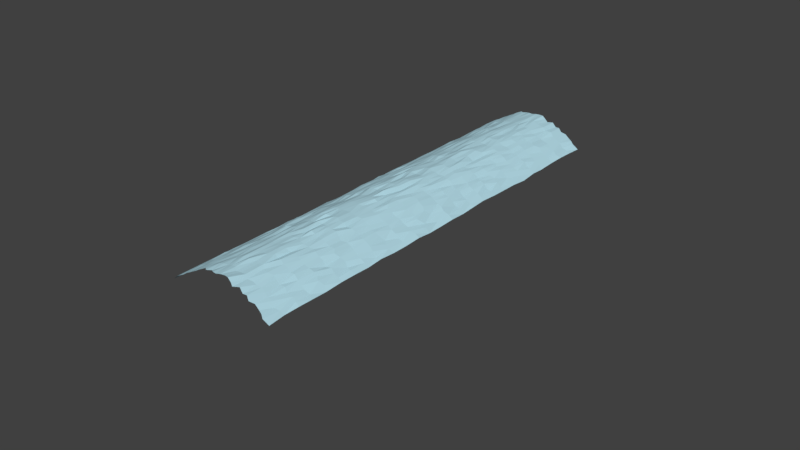 # Source: tsunami.blend  (saved by Blender 2.78.0; exported with 4.5.12 LTS)
import bpy
from mathutils import Matrix  # noqa: F401  (used for matrix-valued properties, if any)

bpy.ops.wm.read_factory_settings(use_empty=True)
scene = bpy.context.scene
scene.name = 'Scene'

# ---- collections
col_collection_1 = bpy.data.collections.new('Collection 1'); scene.collection.children.link(col_collection_1)

# ---- materials (node trees are filled in below, after node groups)
mat_water = bpy.data.materials.new('water')
mat_water.alpha_threshold = 0.0
mat_water.diffuse_color = (0.4581, 0.71, 0.8, 1.0)
mat_water.roughness = 0.5

# ---- material node trees
mat_water.use_nodes = True; mat_water.node_tree.nodes.clear()
_N = mat_water.node_tree.nodes; _L = mat_water.node_tree.links
n0 = _N.new('ShaderNodeOutputMaterial'); n0.name = 'Material Output'; n0.location = (300, 300)
n1 = _N.new('ShaderNodeBsdfDiffuse'); n1.name = 'Diffuse BSDF'; n1.location = (10, 300)
n1.inputs[0].default_value = (0.4581, 0.71, 0.8, 1.0)
_L.new(n1.outputs[0], n0.inputs[0])
n0.is_active_output = True

# ---- world
world_world = bpy.data.worlds.new('World'); scene.world = world_world
world_world.color = (0.05088, 0.05088, 0.05088)
world_world.use_sun_shadow = False
world_world.sun_shadow_jitter_overblur = 0.0
world_world.cycles.sampling_method = 'MANUAL'

# ---- meshes
me_plane_002 = bpy.data.meshes.new('Plane.002')
me_plane_002.from_pydata([(-24.74, 24.95, -0.03981), (-25.19, 15.88, -0.07545), (-25.17, 6.368, 0.09951), (-25.12, -2.732, -0.09668), (-25.01, -11.99, 0.00962), (-24.92, -21.33, 0.08489), (21.25, 25.04, -0.003842), (12.29, 25.05, -0.1119), (2.875, 25.22, 0.0591), (-6.487, 25.04, 0.03752), (-15.68, 25.08, -0.0763), (-15.46, -21.29, 0.07084), (-15.58, -12.24, 0.06037), (-15.77, -2.696, 0.1027), (-15.57, 6.294, -0.09746), (-15.46, 15.69, -0.04299), (-6.541, -21.38, -0.07779), (-6.489, -12.23, -0.06277), (-6.249, -2.656, 0.1256), (-6.251, 6.474, -0.04228), (-6.358, 15.73, -0.1005), (2.973, -21.01, -0.04326), (2.924, -11.86, -0.06707), (2.77, -2.983, -0.1151), (2.915, 6.553, 0.02887), (2.803, 15.56, 0.03384), (12.05, -21.1, 0.04612), (12.08, -12.31, -0.07227), (12.03, -2.783, 0.01428), (12.39, 6.641, 0.08208), (12.05, 15.74, 0.01177), (21.42, -21.13, 0.04006), (21.2, -12.05, 0.01772), (21.35, -2.392, -0.06199), (21.27, 6.542, 0.01966), (21.17, 15.72, -0.02769), (-17.53, 25.06, -0.0411), (-19.15, 24.95, -0.0666), (-21.36, 24.87, 0.03385), (-22.81, 24.94, 0.06789), (-24.8, 23.15, 0.04651), (-25.01, 21.45, 0.02614), (-25.26, 19.72, -0.08361), (-25.13, 17.43, -0.1294), (-24.65, 13.81, -0.06732), (-24.96, 11.94, -0.01117), (-24.97, 10.22, 0.009855), (-24.89, 8.513, 0.0718), (-25.01, 4.709, 0.07141), (-25.03, 2.835, -0.04635), (-24.76, 0.9067, 0.1217), (-24.95, -0.9371, -0.01135), (-24.99, -4.419, 0.1047), (-25.01, -6.425, 0.01056), (-25.13, -8.296, -0.03055), (-25.12, -10.17, 0.1048), (-25.0, -13.8, 0.0708), (-25.08, -15.63, 0.05642), (-25.13, -17.82, -0.06268), (-24.86, -19.75, 0.08123), (-25.34, -23.06, -0.08513), (-24.74, -25.05, -0.03981), (25.26, 24.95, -0.03981), (22.91, 24.77, 0.08003), (19.62, 25.17, -0.09507), (17.43, 25.24, -0.06471), (15.74, 24.9, -0.02133), (13.93, 25.16, 0.02172), (10.16, 25.23, 0.03053), (8.149, 24.82, -0.09632), (6.462, 25.04, -0.03666), (4.648, 25.13, 0.1473), (0.9337, 25.1, 0.03405), (-0.9609, 24.96, -0.02181), (-2.766, 25.04, 0.004582), (-4.522, 25.33, -0.06839), (-8.139, 25.38, 0.06744), (-10.23, 25.03, 0.04725), (-11.88, 25.03, -0.04191), (-13.62, 24.98, -0.04713), (-15.72, 17.59, -0.02888), (-15.67, 19.36, 0.02099), (-15.73, 21.24, -0.007737), (-15.63, 22.79, 0.07978), (-15.68, -24.92, -0.0763), (-15.69, -23.02, -0.05601), (-15.59, -19.54, -0.04002), (-15.9, -17.66, 0.03368), (-15.64, -15.59, -0.03006), (-15.73, -13.87, 0.005834), (-15.77, -10.2, 0.01333), (-15.9, -8.091, -0.06703), (-15.8, -6.288, -0.03365), (-15.65, -4.572, 0.05303), (-15.73, -0.7527, -0.1179), (-15.8, 0.884, 0.01748), (-15.8, 2.713, -0.01212), (-15.87, 4.716, -0.1306), (-15.75, 8.094, -0.03067), (-15.42, 10.32, 0.09104), (-15.5, 12.1, 0.03343), (-15.77, 14.04, -0.09898), (-6.653, 17.75, 0.1196), (-6.473, 19.42, 0.004717), (-6.419, 21.18, 0.0854), (-6.413, 22.93, 0.03456), (-6.487, -24.96, 0.03752), (-6.26, -23.39, 0.05575), (-6.495, -19.43, 0.009407), (-6.5, -17.56, -0.0005232), (-6.511, -15.65, 0.03234), (-6.243, -14.01, 0.05796), (-6.212, -10.3, 0.04238), (-6.804, -8.352, 0.05092), (-6.385, -6.295, -0.03744), (-6.576, -4.559, -0.0636), (-6.425, -0.7488, 0.03527), (-6.642, 1.015, 0.03218), (-6.625, 2.507, -0.0984), (-6.134, 4.557, 0.06346), (-6.603, 8.222, 0.06305), (-6.618, 10.02, -0.08388), (-6.714, 11.69, -0.08461), (-6.293, 13.93, -0.05276), (2.42, 17.46, -0.0877), (2.684, 19.46, -0.04838), (2.717, 21.07, 0.04834), (2.856, 23.04, -0.04328), (2.875, -24.78, 0.0591), (2.745, -23.42, -0.08892), (2.563, -19.52, 0.03222), (2.786, -17.89, 0.09591), (2.602, -15.32, -0.05776), (2.671, -13.79, 0.116), (2.624, -10.04, 0.04851), (2.756, -8.328, -0.002066), (2.735, -6.488, -0.03046), (2.82, -4.702, 0.109), (2.401, -0.7922, 0.06952), (2.902, 0.9179, 0.1179), (2.778, 2.76, 0.007259), (3.048, 4.495, -0.0378), (2.74, 8.328, -0.02708), (2.784, 10.18, 0.0101), (2.771, 11.82, 0.06232), (2.564, 14.15, -0.1091), (12.08, 17.47, 0.02508), (12.25, 19.08, -0.05511), (12.03, 21.15, -0.02167), (11.78, 23.0, -0.04144), (12.29, -24.95, -0.1119), (11.84, -23.22, -0.07249), (11.97, -19.35, 0.01629), (11.83, -17.62, 0.03743), (11.64, -15.67, 0.07302), (12.05, -13.88, -0.03113), (11.99, -10.17, -0.008393), (11.9, -8.312, -0.04542), (12.06, -6.475, -0.006823), (11.95, -4.73, -0.01452), (12.08, -0.776, 0.04743), (12.35, 0.9825, -0.08365), (11.84, 2.783, -0.0926), (11.94, 4.804, 0.05699), (11.86, 8.121, 0.0844), (12.2, 10.35, -0.0552), (11.76, 12.09, -0.0332), (12.0, 13.94, 0.0269), (21.32, 17.32, 0.04559), (21.26, 19.48, 0.0113), (21.28, 21.25, -0.005651), (21.55, 23.02, -0.1127), (21.25, -24.96, -0.003842), (21.21, -23.45, -0.08124), (20.97, -19.59, -0.04718), (21.19, -17.77, 0.1057), (21.26, -15.73, 0.01373), (21.4, -13.95, -0.1263), (21.25, -10.3, 0.04755), (21.21, -8.296, -0.02195), (21.38, -6.5, -0.07778), (21.28, -4.769, 0.03722), (21.46, -0.9788, 0.03216), (21.21, 0.7008, 0.1341), (21.35, 2.679, -0.07894), (21.3, 4.582, -0.01528), (21.34, 8.239, -0.0738), (21.45, 9.983, 0.08526), (21.51, 11.83, -0.04557), (21.24, 13.99, 0.03091), (-17.76, -21.02, -0.1063), (-19.58, -21.04, -0.1173), (-21.39, -21.22, 0.01953), (-23.06, -21.49, 0.06802), (-17.35, -11.85, 0.07529), (-19.37, -12.01, -0.01274), (-21.52, -11.81, -0.07355), (-23.14, -11.99, 0.02372), (-17.67, -2.78, 0.02155), (-19.43, -2.687, 0.01313), (-21.27, -2.761, 0.004373), (-23.19, -2.715, -0.09813), (-17.61, 6.47, 0.01993), (-19.43, 6.492, 0.04384), (-21.07, 6.476, 0.06527), (-23.22, 6.769, -0.117), (-17.53, 15.78, -0.04141), (-19.46, 15.83, -0.03912), (-21.04, 15.49, 0.1113), (-23.17, 15.77, -0.02811), (-8.361, -21.31, -0.006594), (-10.21, -21.23, -0.02416), (-12.07, -21.28, -0.01271), (-13.87, -21.28, 0.01413), (-8.074, -11.96, -0.04335), (-10.11, -12.42, -0.08277), (-12.18, -12.05, 0.1346), (-14.04, -11.77, -0.07975), (-8.261, -2.925, -0.04156), (-10.19, -2.768, 0.007328), (-11.92, -2.979, -0.05832), (-13.91, -2.826, 0.02134), (-8.383, 6.52, -0.009024), (-10.22, 6.462, -0.01687), (-11.92, 6.608, 0.02916), (-13.82, 6.354, -0.04784), (-8.521, 15.58, -0.03516), (-9.999, 15.65, -0.06878), (-12.1, 15.62, -0.05889), (-14.01, 15.94, -0.06884), (0.7229, -21.38, 0.1014), (-0.7002, -21.1, -0.04038), (-2.475, -21.24, 0.0695), (-4.599, -21.57, -0.0366), (1.14, -11.85, -0.1104), (-0.7372, -12.07, 0.1118), (-2.73, -12.13, -0.08399), (-4.949, -11.94, -0.06029), (0.9215, -2.82, 0.1496), (-0.8648, -2.525, -0.05031), (-3.073, -2.606, -0.1032), (-4.582, -2.699, 0.03706), (0.8094, 6.38, -0.01683), (-0.8358, 6.516, -0.08935), (-2.797, 6.614, -0.06004), (-4.976, 6.395, -0.1053), (0.7848, 15.64, 0.06221), (-0.9137, 15.72, -0.002335), (-2.816, 16.02, 0.06112), (-4.788, 15.82, 0.03586), (10.11, -21.44, 0.03812), (7.986, -21.36, -0.05329), (6.397, -20.94, 0.06495), (4.802, -21.23, -0.02203), (10.28, -12.02, -0.0366), (8.473, -11.95, 0.1222), (6.557, -11.99, 0.03359), (4.611, -12.04, -0.009732), (10.15, -2.801, -0.003658), (8.565, -2.978, 0.07688), (6.431, -2.757, -0.01208), (4.658, -2.752, -0.04926), (9.9, 6.185, 0.08515), (8.34, 6.492, 0.0145), (6.304, 6.473, 0.06644), (4.599, 6.413, 0.01239), (9.821, 15.83, -0.04696), (8.256, 15.53, -0.03449), (6.42, 15.68, 0.0185), (4.657, 15.98, 0.04932), (19.12, -21.31, -0.07437), (17.53, -21.12, 0.06143), (15.7, -21.28, -0.1047), (13.72, -21.21, -0.06321), (19.43, -12.05, -0.02473), (17.56, -12.02, -0.001772), (15.77, -11.88, -0.05891), (14.04, -11.93, -0.0291), (19.15, -2.933, 0.1141), (17.54, -2.74, 0.02105), (15.71, -2.769, 0.004511), (13.83, -3.164, 0.06605), (19.41, 6.462, 0.0001101), (17.73, 6.33, 0.03934), (15.76, 6.552, -0.04076), (13.88, 6.465, 0.01421), (19.73, 15.88, 0.1057), (17.46, 15.77, -0.02956), (15.79, 15.83, 0.03629), (13.73, 15.69, -0.07463), (25.08, -21.33, 0.08489), (23.11, -21.24, 0.01358), (24.99, -11.99, 0.00962), (23.1, -12.02, 0.002347), (24.88, -2.732, -0.09668), (23.02, -2.759, 0.08138), (24.83, 6.368, 0.09951), (23.28, 6.532, 0.04567), (24.81, 15.88, -0.07545), (22.93, 15.81, 0.04802), (23.13, 8.363, 0.02499), (23.26, 10.1, -0.0349), (22.91, 11.99, -0.02413), (23.05, 13.71, -0.03654), (25.11, 8.513, 0.0718), (25.03, 10.22, 0.009855), (25.04, 11.94, -0.01117), (25.35, 13.81, -0.06732), (22.91, -0.9014, -0.047), (23.03, 0.9834, 0.06035), (23.11, 2.866, 0.03809), (23.16, 4.625, -0.02702), (25.05, -0.9371, -0.01135), (25.24, 0.9067, 0.1217), (24.97, 2.835, -0.04635), (24.99, 4.709, 0.07141), (23.18, -10.56, -0.06341), (22.99, -8.52, 0.03347), (23.11, -6.467, 0.003147), (23.16, -4.452, 0.08148), (24.88, -10.17, 0.1048), (24.87, -8.296, -0.03055), (24.99, -6.425, 0.01056), (25.01, -4.419, 0.1047), (23.14, -19.42, -0.05818), (23.03, -17.5, 0.01986), (23.06, -15.62, -0.01189), (23.09, -14.0, 0.06254), (25.14, -19.75, 0.08123), (24.87, -17.82, -0.06268), (24.92, -15.63, 0.05642), (25.0, -13.8, 0.0708), (22.91, -25.23, 0.08003), (23.16, -23.21, 0.0293), (25.26, -25.05, -0.03981), (24.66, -23.06, -0.08513), (13.74, 8.349, 0.02452), (13.98, 9.988, 0.05913), (14.18, 12.32, -0.05538), (13.75, 13.91, 0.05046), (15.89, 8.413, -0.1367), (15.65, 10.23, -0.03362), (15.48, 11.91, -0.05015), (15.69, 13.82, 0.01156), (17.57, 8.315, -0.02917), (17.54, 10.09, -0.02488), (17.83, 11.87, 0.09074), (17.49, 13.85, 0.0148), (19.57, 8.272, 0.1102), (19.41, 10.2, 0.01931), (19.4, 12.02, 0.004062), (19.45, 13.84, -0.005124), (13.44, -0.9534, 0.07753), (13.99, 1.036, -0.03718), (13.88, 2.842, 0.02024), (13.72, 4.643, -0.05872), (15.92, -1.014, 0.06995), (15.65, 0.9443, -0.03044), (15.61, 2.771, -0.03328), (16.01, 4.45, 0.05389), (17.59, -1.361, 0.0679), (17.56, 0.8972, 0.007375), (17.5, 2.777, 0.08197), (17.3, 4.701, -0.03392), (19.45, -0.8548, -0.04319), (19.45, 0.8952, 0.1145), (19.48, 2.831, -0.02788), (19.42, 4.623, -0.124), (13.66, -9.979, -0.08711), (14.12, -8.544, -0.05628), (13.81, -6.285, -0.03921), (13.85, -4.754, -0.073), (15.74, -10.19, 0.03175), (15.77, -8.367, 0.0444), (15.59, -6.314, -0.04069), (15.71, -4.628, 0.0004982), (17.24, -10.15, 0.07535), (17.57, -8.322, -0.0002239), (17.57, -6.477, -0.003318), (17.63, -4.62, -0.08683), (19.29, -10.15, 0.03241), (19.67, -8.083, -0.1018), (19.65, -6.496, 0.04694), (19.58, -4.52, -0.058), (13.97, -19.53, -0.03156), (13.76, -17.65, -0.01777), (13.86, -15.72, 0.003063), (14.08, -13.67, 0.06946), (15.34, -19.35, 0.08046), (15.74, -17.56, 0.007755), (15.78, -15.66, -0.02686), (15.72, -14.16, 0.1001), (17.67, -19.48, 0.02896), (17.94, -17.49, 0.09335), (17.68, -15.93, -0.1251), (17.56, -13.87, -0.003767), (19.44, -19.52, -0.0136), (19.41, -17.55, 0.007463), (19.34, -15.57, 0.03948), (19.5, -13.72, -0.03149), (13.93, -24.84, 0.02172), (13.8, -23.01, -0.01331), (15.74, -25.1, -0.02133), (15.75, -23.12, -0.03108), (17.43, -24.76, -0.06471), (17.5, -23.22, -0.07445), (19.62, -24.83, -0.09507), (19.39, -23.13, -0.01265), (4.906, 8.342, -0.04341), (4.831, 10.11, 0.03711), (4.473, 11.73, 0.08962), (4.564, 13.85, -0.02972), (6.345, 8.384, 0.1119), (6.299, 10.19, -0.06798), (6.895, 12.12, 0.06132), (6.394, 14.22, 0.04708), (8.701, 8.284, -0.06459), (8.296, 10.02, -0.1147), (8.442, 11.91, -0.08909), (8.416, 13.99, 0.02642), (10.33, 8.313, -0.02651), (10.11, 10.16, 0.02147), (10.55, 12.23, 0.0589), (10.26, 14.02, 0.03959), (4.487, -0.9786, -0.1281), (4.748, 0.7225, -0.03657), (4.557, 2.806, 0.04771), (4.538, 4.677, -0.05221), (6.128, -0.7724, 0.05916), (6.451, 1.034, 0.0753), (6.373, 2.964, -0.03274), (6.109, 4.615, -0.09252), (8.331, -0.6196, -0.07185), (8.168, 0.8676, -0.02248), (8.233, 2.48, -0.05506), (8.346, 4.863, -0.03561), (10.18, -0.9116, 0.007801), (10.22, 0.874, -0.01407), (9.994, 2.489, 0.09117), (10.6, 4.595, 0.0705), (4.559, -10.38, 0.03855), (4.556, -8.358, -0.006825), (4.611, -6.474, -0.0002893), (4.501, -4.753, -0.02267), (6.514, -10.23, 0.09622), (6.631, -8.388, 0.03015), (6.648, -6.251, -0.03531), (6.205, -4.361, -0.0674), (8.16, -10.4, -0.08896), (8.575, -8.25, 0.05386), (8.314, -6.47, 0.008895), (8.439, -4.327, 0.1186), (10.2, -10.19, 0.03345), (10.26, -8.259, 0.02798), (10.22, -6.282, 0.06552), (10.01, -4.792, 0.04363), (4.829, -19.14, 0.1007), (4.474, -17.67, 0.05606), (4.603, -15.78, -0.03436), (4.607, -13.83, -0.003645), (6.455, -19.14, -0.09837), (6.612, -17.56, -0.1365), (6.253, -15.73, -0.0564), (6.374, -13.8, -0.09708), (8.07, -19.23, 0.09718), (8.317, -17.48, 0.04488), (8.331, -15.7, -0.0493), (8.283, -13.82, 0.01906), (10.26, -19.41, 0.04575), (10.2, -17.55, 0.02979), (10.28, -15.45, -0.03874), (10.16, -13.84, 0.01495), (4.648, -24.87, 0.1473), (4.614, -23.25, -0.07093), (6.462, -24.96, -0.03666), (6.506, -23.19, 0.0133), (8.149, -25.18, -0.09632), (8.354, -23.4, -0.09557), (10.16, -24.77, 0.03053), (10.31, -23.18, -0.09923), (-4.388, 8.068, 0.07172), (-4.725, 10.19, -0.1291), (-4.714, 11.95, -0.01336), (-4.71, 13.81, 0.1024), (-2.704, 8.427, -0.09146), (-2.765, 10.42, -0.1103), (-2.822, 12.25, -0.03113), (-2.94, 13.67, 0.08647), (-0.9074, 8.408, -0.08652), (-1.002, 10.18, 0.02548), (-1.127, 12.06, 0.07417), (-1.111, 13.82, 0.02768), (0.9015, 8.264, 0.0521), (1.039, 10.25, 0.1209), (0.8976, 12.01, -0.005029), (0.8342, 13.94, -0.05177), (-5.019, -0.7862, 0.0781), (-4.47, 0.9094, 0.1297), (-4.832, 2.664, 0.05679), (-4.764, 4.461, 0.03326), (-2.796, -0.8088, 0.05562), (-2.886, 1.104, -0.09476), (-2.75, 2.804, 0.04908), (-2.529, 4.563, -0.03405), (-1.182, -0.8597, 0.07389), (-0.9155, 1.069, 0.02314), (-0.6697, 2.863, -0.1246), (-1.035, 4.551, -0.03698), (0.9696, -0.829, 0.076), (0.9221, 0.8956, 0.08947), (0.7668, 2.929, -0.1093), (1.128, 4.775, 0.04126), (-4.509, -9.767, -0.06597), (-4.662, -8.397, 0.0385), (-4.718, -6.362, 0.03961), (-4.676, -4.691, -0.01838), (-2.845, -10.37, 0.1304), (-2.778, -8.34, -0.004583), (-2.796, -6.486, 0.03477), (-2.66, -4.225, -0.07601), (-1.125, -10.12, -0.07093), (-0.8902, -8.45, -0.04274), (-0.8803, -6.469, 0.009832), (-0.9284, -4.632, -0.0002526), (0.9133, -10.17, 0.002771), (0.998, -8.362, -0.04553), (0.9107, -6.588, 0.02252), (0.7231, -4.466, 0.03909), (-4.35, -19.28, -0.07589), (-4.664, -17.46, -0.0452), (-4.67, -15.58, -0.06093), (-4.568, -13.91, 0.03648), (-2.626, -19.22, 0.03737), (-2.781, -17.56, 0.003172), (-2.832, -15.63, 0.07706), (-3.042, -13.61, -0.08139), (-0.8672, -19.39, -0.0291), (-1.033, -17.73, -0.04544), (-0.9185, -15.62, -0.02113), (-0.9635, -13.86, 0.03575), (0.7282, -19.67, -0.03717), (0.9172, -17.56, 0.0002859), (0.8887, -15.71, 0.01423), (1.121, -14.12, -0.09837), (-4.522, -24.67, -0.06839), (-4.645, -23.25, 0.02707), (-2.766, -24.96, 0.004582), (-2.481, -23.14, -0.05774), (-0.9609, -25.04, -0.02181), (-0.9319, -23.04, -0.02032), (0.9337, -24.9, 0.03405), (0.8946, -23.07, -0.008089), (-14.02, 8.351, -0.04222), (-13.92, 10.2, -0.005035), (-13.52, 12.24, 0.06523), (-14.15, 13.93, -0.07107), (-12.08, 8.244, -0.02099), (-12.11, 10.09, 0.05004), (-11.82, 11.78, 0.0615), (-12.16, 13.78, 0.05266), (-10.15, 8.31, 0.007278), (-10.12, 10.19, -0.01412), (-10.3, 11.69, -0.05569), (-10.12, 13.65, 0.04304), (-8.488, 8.106, 0.08688), (-8.347, 10.15, -0.01074), (-8.337, 12.14, 0.02755), (-8.268, 13.9, 0.04416), (-13.8, -0.7623, 0.1191), (-13.77, 0.8828, -0.0604), (-13.77, 2.781, -0.03249), (-13.8, 4.7, -0.0255), (-12.09, -0.9382, -0.006094), (-11.88, 0.9181, 0.0622), (-11.83, 2.741, 0.08391), (-12.05, 4.651, -0.01056), (-10.2, -0.9627, -0.009197), (-10.19, 0.8949, -0.003353), (-9.993, 2.591, 0.04154), (-10.36, 4.788, 0.0764), (-8.689, -1.062, 0.05217), (-8.293, 0.9366, -0.01847), (-8.12, 2.899, 0.05195), (-8.296, 4.585, -0.02305), (-13.92, -10.12, 0.03568), (-13.89, -8.278, 0.03627), (-13.92, -6.482, 0.008491), (-13.57, -4.583, 0.09586), (-11.98, -10.25, -0.08539), (-11.8, -8.633, 0.06651), (-12.2, -6.706, -0.1221), (-11.88, -4.893, 0.08882), (-10.16, -10.15, 0.01479), (-10.19, -8.396, 0.03407), (-10.37, -6.562, -0.113), (-10.18, -4.572, -0.02343), (-8.43, -10.05, -0.02379), (-8.331, -8.317, -0.0004732), (-7.959, -6.526, -0.0866), (-8.171, -4.412, 0.08473), (-13.92, -19.2, 0.05401), (-13.88, -17.42, 0.02624), (-13.86, -15.91, 0.0359), (-13.82, -13.91, 0.01401), (-11.94, -19.09, 0.09928), (-12.07, -17.62, -0.01793), (-12.36, -15.96, -0.05583), (-11.84, -14.07, 0.1012), (-10.05, -19.46, -0.06253), (-10.15, -17.52, 0.009722), (-10.17, -15.7, 0.01532), (-10.11, -13.95, 0.1322), (-8.35, -19.27, 0.02825), (-8.03, -17.6, -0.05064), (-8.268, -15.87, -0.12), (-8.277, -13.66, -0.03355), (-13.62, -25.02, -0.04713), (-13.86, -23.15, -0.06115), (-11.88, -24.97, -0.04191), (-11.82, -23.02, -0.1146), (-10.23, -24.97, 0.04725), (-10.16, -23.12, 0.04836), (-8.139, -24.62, 0.06744), (-8.312, -23.22, -0.01147), (-23.06, 8.427, 0.03863), (-23.12, 10.17, 0.0219), (-23.16, 12.1, 0.0253), (-23.13, 13.92, -0.007508), (-21.27, 8.252, 0.0437), (-21.38, 10.56, 0.06131), (-21.44, 11.95, 0.04592), (-21.29, 14.31, 0.06427), (-19.33, 8.434, 0.05925), (-19.6, 10.3, -0.07133), (-19.19, 12.16, 0.06432), (-19.05, 13.89, -0.09944), (-17.28, 8.432, 0.05828), (-17.41, 10.35, 0.03835), (-17.64, 12.39, 0.09523), (-17.73, 13.89, -0.03503), (-23.11, -0.8985, 0.01757), (-23.2, 0.9632, -0.01863), (-22.99, 2.628, 0.0466), (-22.96, 4.442, 0.03436), (-21.37, -0.7948, 0.03313), (-21.35, 1.071, -0.02835), (-21.26, 2.88, 0.1496), (-21.18, 4.446, -0.08467), (-19.17, -1.061, -0.08197), (-19.73, 0.672, 0.0915), (-19.48, 2.757, 0.01928), (-19.52, 4.611, -0.01631), (-17.65, -1.024, -0.0285), (-17.69, 1.133, 0.06643), (-17.69, 2.767, -0.04005), (-17.41, 4.819, 0.07621), (-23.12, -10.18, 0.004081), (-22.99, -8.481, -0.06626), (-22.99, -6.397, 0.03642), (-23.13, -4.62, 0.007218), (-21.15, -9.837, 0.05623), (-21.09, -8.499, -0.0997), (-21.56, -6.3, 0.06812), (-21.45, -4.653, -0.08767), (-19.44, -10.17, 0.005308), (-19.45, -8.03, 0.04691), (-19.46, -6.356, -0.03821), (-19.23, -4.584, -0.06503), (-17.58, -10.42, -0.1208), (-17.9, -8.379, -0.05988), (-17.43, -6.377, -0.07462), (-17.75, -4.749, 0.0377), (-23.09, -19.32, -0.01984), (-23.4, -17.68, 0.06888), (-23.1, -15.61, -0.1174), (-23.1, -13.86, -0.003364), (-21.28, -19.53, 0.1128), (-21.44, -17.33, -0.09368), (-21.16, -15.88, -0.0536), (-21.16, -14.23, 0.07278), (-19.72, -19.12, -0.05492), (-19.48, -17.67, -0.03479), (-19.49, -16.12, 0.05749), (-19.42, -13.98, -0.1076), (-17.54, -19.62, -0.05081), (-17.58, -17.47, 0.04576), (-17.55, -15.73, -0.0623), (-17.51, -13.9, -0.03791), (-22.81, -25.06, 0.06789), (-23.0, -23.34, 0.0793), (-21.36, -25.13, 0.03385), (-21.33, -23.28, 0.03792), (-19.15, -25.05, -0.0666), (-19.45, -23.25, 0.03993), (-17.53, -24.94, -0.0411), (-17.74, -23.27, 0.05194), (23.09, 17.55, 0.02194), (23.07, 19.54, -0.01499), (23.28, 21.02, 0.05484), (23.36, 23.24, -0.08167), (24.87, 17.43, -0.1294), (24.74, 19.72, -0.08361), (24.99, 21.45, 0.02614), (25.2, 23.15, 0.04651), (13.83, 17.58, 0.01225), (13.87, 19.41, -0.002681), (13.99, 21.24, -0.1048), (14.0, 23.37, 0.09417), (15.4, 17.4, 0.07481), (15.75, 19.23, 0.09861), (15.81, 21.32, -0.05779), (15.9, 23.09, 0.03012), (17.56, 17.57, -0.005484), (17.56, 19.74, 0.09846), (17.62, 21.36, 0.0386), (17.52, 23.07, 0.01474), (19.37, 17.59, 0.008178), (19.39, 19.41, -0.006584), (19.39, 21.3, -0.002281), (19.55, 23.18, -0.02713), (4.588, 17.56, -0.001098), (4.49, 19.42, 0.0474), (4.581, 21.16, -0.04877), (4.447, 23.14, 0.06781), (6.545, 17.92, 0.08582), (6.277, 19.35, 0.1191), (6.449, 21.25, 0.009791), (6.607, 23.11, 0.02288), (8.231, 17.4, 0.09762), (8.347, 19.54, -0.01548), (8.313, 21.24, 0.01231), (8.341, 23.16, 0.01237), (10.16, 17.58, 0.009136), (10.23, 19.23, 0.03402), (10.08, 20.94, -0.05872), (10.11, 23.22, 0.06699), (-4.632, 17.48, 0.0261), (-4.55, 19.2, -0.1124), (-4.618, 21.28, 0.0152), (-4.438, 23.14, -0.04212), (-2.791, 17.54, 0.08726), (-2.736, 19.51, 0.01578), (-2.912, 21.18, -0.05135), (-2.664, 23.2, -0.06573), (-0.9154, 17.97, 0.08412), (-1.028, 19.47, 0.04131), (-0.9016, 21.47, -0.03227), (-0.8565, 23.0, -0.03366), (0.7417, 17.71, 0.04264), (0.9101, 19.44, 0.01908), (1.12, 21.16, -0.04494), (0.8772, 23.19, 0.02574), (-13.87, 17.49, 0.09732), (-14.0, 19.69, -0.09304), (-13.85, 21.21, -0.01336), (-14.03, 23.39, -0.06064), (-11.8, 17.29, -0.05126), (-11.96, 19.37, -0.01469), (-11.91, 21.27, 0.08822), (-12.39, 23.19, -0.07161), (-10.13, 17.88, 0.06131), (-10.13, 19.29, -0.05885), (-10.26, 21.4, -0.04328), (-9.9, 23.27, -0.1032), (-7.985, 17.49, -0.06206), (-8.342, 19.52, -0.01718), (-8.228, 21.15, -0.06943), (-8.355, 22.97, 0.03369), (-23.09, 17.56, -0.003438), (-23.21, 19.4, -0.0764), (-23.12, 21.28, -0.01103), (-23.17, 23.14, -0.01479), (-21.03, 17.49, -0.03245), (-21.45, 19.52, -0.06236), (-21.15, 21.27, 0.02862), (-21.61, 22.99, 0.09816), (-19.39, 17.55, -0.1181), (-19.22, 19.39, 0.08861), (-19.39, 21.27, -0.009975), (-19.46, 23.08, -0.07143), (-17.57, 17.4, -0.06501), (-17.61, 19.39, 0.1197), (-17.64, 21.29, 0.05017), (-17.59, 23.21, 0.02518)], [], [(783, 83, 10, 36), (767, 105, 9, 76), (751, 127, 8, 72), (735, 149, 7, 68), (719, 171, 6, 64), (695, 85, 11, 190), (687, 89, 12, 194), (671, 93, 13, 198), (655, 97, 14, 202), (639, 101, 15, 206), (623, 107, 16, 210), (615, 111, 17, 214), (599, 115, 18, 218), (583, 119, 19, 222), (567, 123, 20, 226), (551, 129, 21, 230), (543, 133, 22, 234), (527, 137, 23, 238), (511, 141, 24, 242), (495, 145, 25, 246), (479, 151, 26, 250), (471, 155, 27, 254), (455, 159, 28, 258), (439, 163, 29, 262), (423, 167, 30, 266), (407, 173, 31, 270), (399, 177, 32, 274), (383, 181, 33, 278), (367, 185, 34, 282), (351, 189, 35, 286), (189, 303, 299, 35), (303, 307, 298, 299), (34, 297, 300, 186), (186, 300, 301, 187), (187, 301, 302, 188), (188, 302, 303, 189), (297, 296, 304, 300), (300, 304, 305, 301), (301, 305, 306, 302), (302, 306, 307, 303), (185, 311, 297, 34), (311, 315, 296, 297), (33, 295, 308, 182), (182, 308, 309, 183), (183, 309, 310, 184), (184, 310, 311, 185), (295, 294, 312, 308), (308, 312, 313, 309), (309, 313, 314, 310), (310, 314, 315, 311), (181, 319, 295, 33), (319, 323, 294, 295), (32, 293, 316, 178), (178, 316, 317, 179), (179, 317, 318, 180), (180, 318, 319, 181), (293, 292, 320, 316), (316, 320, 321, 317), (317, 321, 322, 318), (318, 322, 323, 319), (177, 327, 293, 32), (327, 331, 292, 293), (31, 291, 324, 174), (174, 324, 325, 175), (175, 325, 326, 176), (176, 326, 327, 177), (291, 290, 328, 324), (324, 328, 329, 325), (325, 329, 330, 326), (326, 330, 331, 327), (173, 333, 291, 31), (333, 335, 290, 291), (172, 332, 333, 173), (332, 334, 335, 333), (167, 339, 289, 30), (339, 343, 288, 289), (343, 347, 287, 288), (347, 351, 286, 287), (29, 285, 336, 164), (164, 336, 337, 165), (165, 337, 338, 166), (166, 338, 339, 167), (285, 284, 340, 336), (336, 340, 341, 337), (337, 341, 342, 338), (338, 342, 343, 339), (284, 283, 344, 340), (340, 344, 345, 341), (341, 345, 346, 342), (342, 346, 347, 343), (283, 282, 348, 344), (344, 348, 349, 345), (345, 349, 350, 346), (346, 350, 351, 347), (282, 34, 186, 348), (348, 186, 187, 349), (349, 187, 188, 350), (350, 188, 189, 351), (163, 355, 285, 29), (355, 359, 284, 285), (359, 363, 283, 284), (363, 367, 282, 283), (28, 281, 352, 160), (160, 352, 353, 161), (161, 353, 354, 162), (162, 354, 355, 163), (281, 280, 356, 352), (352, 356, 357, 353), (353, 357, 358, 354), (354, 358, 359, 355), (280, 279, 360, 356), (356, 360, 361, 357), (357, 361, 362, 358), (358, 362, 363, 359), (279, 278, 364, 360), (360, 364, 365, 361), (361, 365, 366, 362), (362, 366, 367, 363), (278, 33, 182, 364), (364, 182, 183, 365), (365, 183, 184, 366), (366, 184, 185, 367), (159, 371, 281, 28), (371, 375, 280, 281), (375, 379, 279, 280), (379, 383, 278, 279), (27, 277, 368, 156), (156, 368, 369, 157), (157, 369, 370, 158), (158, 370, 371, 159), (277, 276, 372, 368), (368, 372, 373, 369), (369, 373, 374, 370), (370, 374, 375, 371), (276, 275, 376, 372), (372, 376, 377, 373), (373, 377, 378, 374), (374, 378, 379, 375), (275, 274, 380, 376), (376, 380, 381, 377), (377, 381, 382, 378), (378, 382, 383, 379), (274, 32, 178, 380), (380, 178, 179, 381), (381, 179, 180, 382), (382, 180, 181, 383), (155, 387, 277, 27), (387, 391, 276, 277), (391, 395, 275, 276), (395, 399, 274, 275), (26, 273, 384, 152), (152, 384, 385, 153), (153, 385, 386, 154), (154, 386, 387, 155), (273, 272, 388, 384), (384, 388, 389, 385), (385, 389, 390, 386), (386, 390, 391, 387), (272, 271, 392, 388), (388, 392, 393, 389), (389, 393, 394, 390), (390, 394, 395, 391), (271, 270, 396, 392), (392, 396, 397, 393), (393, 397, 398, 394), (394, 398, 399, 395), (270, 31, 174, 396), (396, 174, 175, 397), (397, 175, 176, 398), (398, 176, 177, 399), (151, 401, 273, 26), (401, 403, 272, 273), (403, 405, 271, 272), (405, 407, 270, 271), (150, 400, 401, 151), (400, 402, 403, 401), (402, 404, 405, 403), (404, 406, 407, 405), (406, 172, 173, 407), (145, 411, 269, 25), (411, 415, 268, 269), (415, 419, 267, 268), (419, 423, 266, 267), (24, 265, 408, 142), (142, 408, 409, 143), (143, 409, 410, 144), (144, 410, 411, 145), (265, 264, 412, 408), (408, 412, 413, 409), (409, 413, 414, 410), (410, 414, 415, 411), (264, 263, 416, 412), (412, 416, 417, 413), (413, 417, 418, 414), (414, 418, 419, 415), (263, 262, 420, 416), (416, 420, 421, 417), (417, 421, 422, 418), (418, 422, 423, 419), (262, 29, 164, 420), (420, 164, 165, 421), (421, 165, 166, 422), (422, 166, 167, 423), (141, 427, 265, 24), (427, 431, 264, 265), (431, 435, 263, 264), (435, 439, 262, 263), (23, 261, 424, 138), (138, 424, 425, 139), (139, 425, 426, 140), (140, 426, 427, 141), (261, 260, 428, 424), (424, 428, 429, 425), (425, 429, 430, 426), (426, 430, 431, 427), (260, 259, 432, 428), (428, 432, 433, 429), (429, 433, 434, 430), (430, 434, 435, 431), (259, 258, 436, 432), (432, 436, 437, 433), (433, 437, 438, 434), (434, 438, 439, 435), (258, 28, 160, 436), (436, 160, 161, 437), (437, 161, 162, 438), (438, 162, 163, 439), (137, 443, 261, 23), (443, 447, 260, 261), (447, 451, 259, 260), (451, 455, 258, 259), (22, 257, 440, 134), (134, 440, 441, 135), (135, 441, 442, 136), (136, 442, 443, 137), (257, 256, 444, 440), (440, 444, 445, 441), (441, 445, 446, 442), (442, 446, 447, 443), (256, 255, 448, 444), (444, 448, 449, 445), (445, 449, 450, 446), (446, 450, 451, 447), (255, 254, 452, 448), (448, 452, 453, 449), (449, 453, 454, 450), (450, 454, 455, 451), (254, 27, 156, 452), (452, 156, 157, 453), (453, 157, 158, 454), (454, 158, 159, 455), (133, 459, 257, 22), (459, 463, 256, 257), (463, 467, 255, 256), (467, 471, 254, 255), (21, 253, 456, 130), (130, 456, 457, 131), (131, 457, 458, 132), (132, 458, 459, 133), (253, 252, 460, 456), (456, 460, 461, 457), (457, 461, 462, 458), (458, 462, 463, 459), (252, 251, 464, 460), (460, 464, 465, 461), (461, 465, 466, 462), (462, 466, 467, 463), (251, 250, 468, 464), (464, 468, 469, 465), (465, 469, 470, 466), (466, 470, 471, 467), (250, 26, 152, 468), (468, 152, 153, 469), (469, 153, 154, 470), (470, 154, 155, 471), (129, 473, 253, 21), (473, 475, 252, 253), (475, 477, 251, 252), (477, 479, 250, 251), (128, 472, 473, 129), (472, 474, 475, 473), (474, 476, 477, 475), (476, 478, 479, 477), (478, 150, 151, 479), (123, 483, 249, 20), (483, 487, 248, 249), (487, 491, 247, 248), (491, 495, 246, 247), (19, 245, 480, 120), (120, 480, 481, 121), (121, 481, 482, 122), (122, 482, 483, 123), (245, 244, 484, 480), (480, 484, 485, 481), (481, 485, 486, 482), (482, 486, 487, 483), (244, 243, 488, 484), (484, 488, 489, 485), (485, 489, 490, 486), (486, 490, 491, 487), (243, 242, 492, 488), (488, 492, 493, 489), (489, 493, 494, 490), (490, 494, 495, 491), (242, 24, 142, 492), (492, 142, 143, 493), (493, 143, 144, 494), (494, 144, 145, 495), (119, 499, 245, 19), (499, 503, 244, 245), (503, 507, 243, 244), (507, 511, 242, 243), (18, 241, 496, 116), (116, 496, 497, 117), (117, 497, 498, 118), (118, 498, 499, 119), (241, 240, 500, 496), (496, 500, 501, 497), (497, 501, 502, 498), (498, 502, 503, 499), (240, 239, 504, 500), (500, 504, 505, 501), (501, 505, 506, 502), (502, 506, 507, 503), (239, 238, 508, 504), (504, 508, 509, 505), (505, 509, 510, 506), (506, 510, 511, 507), (238, 23, 138, 508), (508, 138, 139, 509), (509, 139, 140, 510), (510, 140, 141, 511), (115, 515, 241, 18), (515, 519, 240, 241), (519, 523, 239, 240), (523, 527, 238, 239), (17, 237, 512, 112), (112, 512, 513, 113), (113, 513, 514, 114), (114, 514, 515, 115), (237, 236, 516, 512), (512, 516, 517, 513), (513, 517, 518, 514), (514, 518, 519, 515), (236, 235, 520, 516), (516, 520, 521, 517), (517, 521, 522, 518), (518, 522, 523, 519), (235, 234, 524, 520), (520, 524, 525, 521), (521, 525, 526, 522), (522, 526, 527, 523), (234, 22, 134, 524), (524, 134, 135, 525), (525, 135, 136, 526), (526, 136, 137, 527), (111, 531, 237, 17), (531, 535, 236, 237), (535, 539, 235, 236), (539, 543, 234, 235), (16, 233, 528, 108), (108, 528, 529, 109), (109, 529, 530, 110), (110, 530, 531, 111), (233, 232, 532, 528), (528, 532, 533, 529), (529, 533, 534, 530), (530, 534, 535, 531), (232, 231, 536, 532), (532, 536, 537, 533), (533, 537, 538, 534), (534, 538, 539, 535), (231, 230, 540, 536), (536, 540, 541, 537), (537, 541, 542, 538), (538, 542, 543, 539), (230, 21, 130, 540), (540, 130, 131, 541), (541, 131, 132, 542), (542, 132, 133, 543), (107, 545, 233, 16), (545, 547, 232, 233), (547, 549, 231, 232), (549, 551, 230, 231), (106, 544, 545, 107), (544, 546, 547, 545), (546, 548, 549, 547), (548, 550, 551, 549), (550, 128, 129, 551), (101, 555, 229, 15), (555, 559, 228, 229), (559, 563, 227, 228), (563, 567, 226, 227), (14, 225, 552, 98), (98, 552, 553, 99), (99, 553, 554, 100), (100, 554, 555, 101), (225, 224, 556, 552), (552, 556, 557, 553), (553, 557, 558, 554), (554, 558, 559, 555), (224, 223, 560, 556), (556, 560, 561, 557), (557, 561, 562, 558), (558, 562, 563, 559), (223, 222, 564, 560), (560, 564, 565, 561), (561, 565, 566, 562), (562, 566, 567, 563), (222, 19, 120, 564), (564, 120, 121, 565), (565, 121, 122, 566), (566, 122, 123, 567), (97, 571, 225, 14), (571, 575, 224, 225), (575, 579, 223, 224), (579, 583, 222, 223), (13, 221, 568, 94), (94, 568, 569, 95), (95, 569, 570, 96), (96, 570, 571, 97), (221, 220, 572, 568), (568, 572, 573, 569), (569, 573, 574, 570), (570, 574, 575, 571), (220, 219, 576, 572), (572, 576, 577, 573), (573, 577, 578, 574), (574, 578, 579, 575), (219, 218, 580, 576), (576, 580, 581, 577), (577, 581, 582, 578), (578, 582, 583, 579), (218, 18, 116, 580), (580, 116, 117, 581), (581, 117, 118, 582), (582, 118, 119, 583), (93, 587, 221, 13), (587, 591, 220, 221), (591, 595, 219, 220), (595, 599, 218, 219), (12, 217, 584, 90), (90, 584, 585, 91), (91, 585, 586, 92), (92, 586, 587, 93), (217, 216, 588, 584), (584, 588, 589, 585), (585, 589, 590, 586), (586, 590, 591, 587), (216, 215, 592, 588), (588, 592, 593, 589), (589, 593, 594, 590), (590, 594, 595, 591), (215, 214, 596, 592), (592, 596, 597, 593), (593, 597, 598, 594), (594, 598, 599, 595), (214, 17, 112, 596), (596, 112, 113, 597), (597, 113, 114, 598), (598, 114, 115, 599), (89, 603, 217, 12), (603, 607, 216, 217), (607, 611, 215, 216), (611, 615, 214, 215), (11, 213, 600, 86), (86, 600, 601, 87), (87, 601, 602, 88), (88, 602, 603, 89), (213, 212, 604, 600), (600, 604, 605, 601), (601, 605, 606, 602), (602, 606, 607, 603), (212, 211, 608, 604), (604, 608, 609, 605), (605, 609, 610, 606), (606, 610, 611, 607), (211, 210, 612, 608), (608, 612, 613, 609), (609, 613, 614, 610), (610, 614, 615, 611), (210, 16, 108, 612), (612, 108, 109, 613), (613, 109, 110, 614), (614, 110, 111, 615), (85, 617, 213, 11), (617, 619, 212, 213), (619, 621, 211, 212), (621, 623, 210, 211), (84, 616, 617, 85), (616, 618, 619, 617), (618, 620, 621, 619), (620, 622, 623, 621), (622, 106, 107, 623), (44, 627, 209, 1), (627, 631, 208, 209), (631, 635, 207, 208), (635, 639, 206, 207), (2, 205, 624, 47), (47, 624, 625, 46), (46, 625, 626, 45), (45, 626, 627, 44), (205, 204, 628, 624), (624, 628, 629, 625), (625, 629, 630, 626), (626, 630, 631, 627), (204, 203, 632, 628), (628, 632, 633, 629), (629, 633, 634, 630), (630, 634, 635, 631), (203, 202, 636, 632), (632, 636, 637, 633), (633, 637, 638, 634), (634, 638, 639, 635), (202, 14, 98, 636), (636, 98, 99, 637), (637, 99, 100, 638), (638, 100, 101, 639), (48, 643, 205, 2), (643, 647, 204, 205), (647, 651, 203, 204), (651, 655, 202, 203), (3, 201, 640, 51), (51, 640, 641, 50), (50, 641, 642, 49), (49, 642, 643, 48), (201, 200, 644, 640), (640, 644, 645, 641), (641, 645, 646, 642), (642, 646, 647, 643), (200, 199, 648, 644), (644, 648, 649, 645), (645, 649, 650, 646), (646, 650, 651, 647), (199, 198, 652, 648), (648, 652, 653, 649), (649, 653, 654, 650), (650, 654, 655, 651), (198, 13, 94, 652), (652, 94, 95, 653), (653, 95, 96, 654), (654, 96, 97, 655), (52, 659, 201, 3), (659, 663, 200, 201), (663, 667, 199, 200), (667, 671, 198, 199), (4, 197, 656, 55), (55, 656, 657, 54), (54, 657, 658, 53), (53, 658, 659, 52), (197, 196, 660, 656), (656, 660, 661, 657), (657, 661, 662, 658), (658, 662, 663, 659), (196, 195, 664, 660), (660, 664, 665, 661), (661, 665, 666, 662), (662, 666, 667, 663), (195, 194, 668, 664), (664, 668, 669, 665), (665, 669, 670, 666), (666, 670, 671, 667), (194, 12, 90, 668), (668, 90, 91, 669), (669, 91, 92, 670), (670, 92, 93, 671), (56, 675, 197, 4), (675, 679, 196, 197), (679, 683, 195, 196), (683, 687, 194, 195), (5, 193, 672, 59), (59, 672, 673, 58), (58, 673, 674, 57), (57, 674, 675, 56), (193, 192, 676, 672), (672, 676, 677, 673), (673, 677, 678, 674), (674, 678, 679, 675), (192, 191, 680, 676), (676, 680, 681, 677), (677, 681, 682, 678), (678, 682, 683, 679), (191, 190, 684, 680), (680, 684, 685, 681), (681, 685, 686, 682), (682, 686, 687, 683), (190, 11, 86, 684), (684, 86, 87, 685), (685, 87, 88, 686), (686, 88, 89, 687), (60, 689, 193, 5), (689, 691, 192, 193), (691, 693, 191, 192), (693, 695, 190, 191), (61, 688, 689, 60), (688, 690, 691, 689), (690, 692, 693, 691), (692, 694, 695, 693), (694, 84, 85, 695), (171, 699, 63, 6), (699, 703, 62, 63), (35, 299, 696, 168), (168, 696, 697, 169), (169, 697, 698, 170), (170, 698, 699, 171), (299, 298, 700, 696), (696, 700, 701, 697), (697, 701, 702, 698), (698, 702, 703, 699), (149, 707, 67, 7), (707, 711, 66, 67), (711, 715, 65, 66), (715, 719, 64, 65), (30, 289, 704, 146), (146, 704, 705, 147), (147, 705, 706, 148), (148, 706, 707, 149), (289, 288, 708, 704), (704, 708, 709, 705), (705, 709, 710, 706), (706, 710, 711, 707), (288, 287, 712, 708), (708, 712, 713, 709), (709, 713, 714, 710), (710, 714, 715, 711), (287, 286, 716, 712), (712, 716, 717, 713), (713, 717, 718, 714), (714, 718, 719, 715), (286, 35, 168, 716), (716, 168, 169, 717), (717, 169, 170, 718), (718, 170, 171, 719), (127, 723, 71, 8), (723, 727, 70, 71), (727, 731, 69, 70), (731, 735, 68, 69), (25, 269, 720, 124), (124, 720, 721, 125), (125, 721, 722, 126), (126, 722, 723, 127), (269, 268, 724, 720), (720, 724, 725, 721), (721, 725, 726, 722), (722, 726, 727, 723), (268, 267, 728, 724), (724, 728, 729, 725), (725, 729, 730, 726), (726, 730, 731, 727), (267, 266, 732, 728), (728, 732, 733, 729), (729, 733, 734, 730), (730, 734, 735, 731), (266, 30, 146, 732), (732, 146, 147, 733), (733, 147, 148, 734), (734, 148, 149, 735), (105, 739, 75, 9), (739, 743, 74, 75), (743, 747, 73, 74), (747, 751, 72, 73), (20, 249, 736, 102), (102, 736, 737, 103), (103, 737, 738, 104), (104, 738, 739, 105), (249, 248, 740, 736), (736, 740, 741, 737), (737, 741, 742, 738), (738, 742, 743, 739), (248, 247, 744, 740), (740, 744, 745, 741), (741, 745, 746, 742), (742, 746, 747, 743), (247, 246, 748, 744), (744, 748, 749, 745), (745, 749, 750, 746), (746, 750, 751, 747), (246, 25, 124, 748), (748, 124, 125, 749), (749, 125, 126, 750), (750, 126, 127, 751), (83, 755, 79, 10), (755, 759, 78, 79), (759, 763, 77, 78), (763, 767, 76, 77), (15, 229, 752, 80), (80, 752, 753, 81), (81, 753, 754, 82), (82, 754, 755, 83), (229, 228, 756, 752), (752, 756, 757, 753), (753, 757, 758, 754), (754, 758, 759, 755), (228, 227, 760, 756), (756, 760, 761, 757), (757, 761, 762, 758), (758, 762, 763, 759), (227, 226, 764, 760), (760, 764, 765, 761), (761, 765, 766, 762), (762, 766, 767, 763), (226, 20, 102, 764), (764, 102, 103, 765), (765, 103, 104, 766), (766, 104, 105, 767), (40, 771, 39, 0), (771, 775, 38, 39), (775, 779, 37, 38), (779, 783, 36, 37), (1, 209, 768, 43), (43, 768, 769, 42), (42, 769, 770, 41), (41, 770, 771, 40), (209, 208, 772, 768), (768, 772, 773, 769), (769, 773, 774, 770), (770, 774, 775, 771), (208, 207, 776, 772), (772, 776, 777, 773), (773, 777, 778, 774), (774, 778, 779, 775), (207, 206, 780, 776), (776, 780, 781, 777), (777, 781, 782, 778), (778, 782, 783, 779), (206, 15, 80, 780), (780, 80, 81, 781), (781, 81, 82, 782), (782, 82, 83, 783)])
_uv = me_plane_002.uv_layers.new(name='UVMap')
_uv.uv.foreach_set('vector', [0.07762, 0.9777, 0.09469, 0.9784, 0.09553, 0.9943, 0.07308, 0.9954, 0.1659, 0.978, 0.1847, 0.9751, 0.1845, 0.993, 0.1668, 0.9959, 0.2545, 0.9781, 0.2748, 0.9775, 0.2725, 0.9952, 0.2579, 0.9949, 0.3466, 0.9795, 0.3652, 0.9774, 0.3652, 0.9955, 0.3456, 0.9955, 0.4369, 0.9775, 0.453, 0.974, 0.4572, 0.9952, 0.4362, 0.9947, 0.07608, 0.5255, 0.09334, 0.5248, 0.09404, 0.5439, 0.07485, 0.5425, 0.07514, 0.6198, 0.09372, 0.6159, 0.09239, 0.6318, 0.07593, 0.6336, 0.07652, 0.7051, 0.09295, 0.7058, 0.09136, 0.7248, 0.07619, 0.7244, 0.0774, 0.7979, 0.09735, 0.7939, 0.09478, 0.8172, 0.07486, 0.8143, 0.07441, 0.8844, 0.0941, 0.8876, 0.09207, 0.9031, 0.076, 0.9011, 0.1666, 0.527, 0.1842, 0.5265, 0.1822, 0.5422, 0.1656, 0.5434, 0.1668, 0.6173, 0.1846, 0.6164, 0.1828, 0.6331, 0.1647, 0.6372, 0.1669, 0.7044, 0.1846, 0.706, 0.1844, 0.7273, 0.1643, 0.7267, 0.1663, 0.7968, 0.1854, 0.7957, 0.1843, 0.8146, 0.1665, 0.8146, 0.1677, 0.8841, 0.1832, 0.8856, 0.1842, 0.9052, 0.1657, 0.9046, 0.257, 0.5233, 0.2749, 0.5258, 0.275, 0.5436, 0.2569, 0.5442, 0.2582, 0.6158, 0.2725, 0.6161, 0.2747, 0.6347, 0.2585, 0.6343, 0.2576, 0.7081, 0.2742, 0.708, 0.2733, 0.7224, 0.2555, 0.7257, 0.2577, 0.7976, 0.2729, 0.7967, 0.2752, 0.8151, 0.2557, 0.8156, 0.2574, 0.8857, 0.2746, 0.8872, 0.2732, 0.9061, 0.2567, 0.9088, 0.3445, 0.5273, 0.3657, 0.5265, 0.3634, 0.5435, 0.3478, 0.5471, 0.3495, 0.6147, 0.3635, 0.6167, 0.3664, 0.636, 0.3446, 0.6361, 0.3468, 0.7062, 0.3649, 0.7066, 0.3633, 0.7244, 0.3481, 0.721, 0.3482, 0.7964, 0.365, 0.7968, 0.3644, 0.8153, 0.3453, 0.8133, 0.3474, 0.8878, 0.365, 0.8849, 0.3629, 0.9043, 0.347, 0.9081, 0.4365, 0.5266, 0.4551, 0.5272, 0.4555, 0.5447, 0.4398, 0.5463, 0.4371, 0.6165, 0.4561, 0.615, 0.4553, 0.634, 0.4371, 0.6369, 0.4378, 0.708, 0.4559, 0.7056, 0.4558, 0.7245, 0.4388, 0.7241, 0.4367, 0.7985, 0.455, 0.7971, 0.4558, 0.8155, 0.4392, 0.8143, 0.4386, 0.8851, 0.4559, 0.8885, 0.4555, 0.9049, 0.4369, 0.9055, 0.4559, 0.8885, 0.4743, 0.8875, 0.4757, 0.9079, 0.4555, 0.9049, 0.4743, 0.8875, 0.4907, 0.8875, 0.4911, 0.905, 0.4757, 0.9079, 0.4558, 0.8155, 0.4729, 0.8149, 0.4746, 0.8336, 0.4548, 0.8328, 0.4548, 0.8328, 0.4746, 0.8336, 0.4724, 0.8518, 0.4545, 0.8518, 0.4545, 0.8518, 0.4724, 0.8518, 0.4726, 0.8689, 0.4556, 0.8688, 0.4556, 0.8688, 0.4726, 0.8689, 0.4743, 0.8875, 0.4559, 0.8885, 0.4729, 0.8149, 0.4913, 0.8149, 0.4905, 0.8323, 0.4746, 0.8336, 0.4746, 0.8336, 0.4905, 0.8323, 0.4925, 0.848, 0.4724, 0.8518, 0.4724, 0.8518, 0.4925, 0.848, 0.492, 0.871, 0.4726, 0.8689, 0.4726, 0.8689, 0.492, 0.871, 0.4907, 0.8875, 0.4743, 0.8875, 0.455, 0.7971, 0.4734, 0.7974, 0.4729, 0.8149, 0.4558, 0.8155, 0.4734, 0.7974, 0.4912, 0.7944, 0.4913, 0.8149, 0.4729, 0.8149, 0.4558, 0.7245, 0.4731, 0.7256, 0.4709, 0.7455, 0.4547, 0.7423, 0.4547, 0.7423, 0.4709, 0.7455, 0.4741, 0.7612, 0.4551, 0.7627, 0.4551, 0.7627, 0.4741, 0.7612, 0.475, 0.7811, 0.4569, 0.7805, 0.4569, 0.7805, 0.475, 0.7811, 0.4734, 0.7974, 0.455, 0.7971, 0.4731, 0.7256, 0.4906, 0.7251, 0.4934, 0.7445, 0.4709, 0.7455, 0.4709, 0.7455, 0.4934, 0.7445, 0.4925, 0.7581, 0.4741, 0.7612, 0.4741, 0.7612, 0.4925, 0.7581, 0.4907, 0.7791, 0.475, 0.7811, 0.475, 0.7811, 0.4907, 0.7791, 0.4912, 0.7944, 0.4734, 0.7974, 0.4559, 0.7056, 0.4735, 0.7069, 0.4731, 0.7256, 0.4558, 0.7245, 0.4735, 0.7069, 0.4906, 0.705, 0.4906, 0.7251, 0.4731, 0.7256, 0.4553, 0.634, 0.4716, 0.6348, 0.4731, 0.6524, 0.4551, 0.6517, 0.4551, 0.6517, 0.4731, 0.6524, 0.4724, 0.6728, 0.4567, 0.6731, 0.4567, 0.6731, 0.4724, 0.6728, 0.4731, 0.6892, 0.4549, 0.6887, 0.4549, 0.6887, 0.4731, 0.6892, 0.4735, 0.7069, 0.4559, 0.7056, 0.4716, 0.6348, 0.4927, 0.636, 0.4921, 0.6556, 0.4731, 0.6524, 0.4731, 0.6524, 0.4921, 0.6556, 0.4889, 0.6718, 0.4724, 0.6728, 0.4724, 0.6728, 0.4889, 0.6718, 0.4918, 0.6907, 0.4731, 0.6892, 0.4731, 0.6892, 0.4918, 0.6907, 0.4906, 0.705, 0.4735, 0.7069, 0.4561, 0.615, 0.474, 0.6167, 0.4716, 0.6348, 0.4553, 0.634, 0.474, 0.6167, 0.4912, 0.6152, 0.4927, 0.636, 0.4716, 0.6348, 0.4555, 0.5447, 0.4747, 0.5453, 0.474, 0.5616, 0.4579, 0.5638, 0.4579, 0.5638, 0.474, 0.5616, 0.4708, 0.5794, 0.4548, 0.5803, 0.4548, 0.5803, 0.4708, 0.5794, 0.4703, 0.6002, 0.4562, 0.6018, 0.4562, 0.6018, 0.4703, 0.6002, 0.474, 0.6167, 0.4561, 0.615, 0.4747, 0.5453, 0.4893, 0.5457, 0.4911, 0.5616, 0.474, 0.5616, 0.474, 0.5616, 0.4911, 0.5616, 0.4923, 0.5764, 0.4708, 0.5794, 0.4708, 0.5794, 0.4923, 0.5764, 0.4903, 0.6016, 0.4703, 0.6002, 0.4703, 0.6002, 0.4903, 0.6016, 0.4912, 0.6152, 0.474, 0.6167, 0.4551, 0.5272, 0.4727, 0.5264, 0.4747, 0.5453, 0.4555, 0.5447, 0.4727, 0.5264, 0.4901, 0.5258, 0.4893, 0.5457, 0.4747, 0.5453, 0.4547, 0.509, 0.4726, 0.5089, 0.4727, 0.5264, 0.4551, 0.5272, 0.4726, 0.5089, 0.4902, 0.5076, 0.4901, 0.5258, 0.4727, 0.5264, 0.365, 0.8849, 0.3837, 0.8867, 0.3842, 0.9054, 0.3629, 0.9043, 0.3837, 0.8867, 0.3998, 0.8857, 0.4011, 0.9052, 0.3842, 0.9054, 0.3998, 0.8857, 0.4219, 0.8866, 0.4211, 0.904, 0.4011, 0.9052, 0.4219, 0.8866, 0.4386, 0.8851, 0.4369, 0.9055, 0.4211, 0.904, 0.3644, 0.8153, 0.3826, 0.8159, 0.3827, 0.8339, 0.3681, 0.8336, 0.3681, 0.8336, 0.3827, 0.8339, 0.3824, 0.8506, 0.366, 0.8521, 0.366, 0.8521, 0.3824, 0.8506, 0.3829, 0.8687, 0.367, 0.8674, 0.367, 0.8674, 0.3829, 0.8687, 0.3837, 0.8867, 0.365, 0.8849, 0.3826, 0.8159, 0.4004, 0.8146, 0.4011, 0.833, 0.3827, 0.8339, 0.3827, 0.8339, 0.4011, 0.833, 0.4004, 0.8518, 0.3824, 0.8506, 0.3824, 0.8506, 0.4004, 0.8518, 0.4007, 0.8666, 0.3829, 0.8687, 0.3829, 0.8687, 0.4007, 0.8666, 0.3998, 0.8857, 0.3837, 0.8867, 0.4004, 0.8146, 0.418, 0.8147, 0.4201, 0.8312, 0.4011, 0.833, 0.4011, 0.833, 0.4201, 0.8312, 0.418, 0.8496, 0.4004, 0.8518, 0.4004, 0.8518, 0.418, 0.8496, 0.4193, 0.8675, 0.4007, 0.8666, 0.4007, 0.8666, 0.4193, 0.8675, 0.4219, 0.8866, 0.3998, 0.8857, 0.418, 0.8147, 0.4392, 0.8143, 0.4368, 0.8329, 0.4201, 0.8312, 0.4201, 0.8312, 0.4368, 0.8329, 0.4363, 0.8496, 0.418, 0.8496, 0.418, 0.8496, 0.4363, 0.8496, 0.4374, 0.8693, 0.4193, 0.8675, 0.4193, 0.8675, 0.4374, 0.8693, 0.4386, 0.8851, 0.4219, 0.8866, 0.4392, 0.8143, 0.4558, 0.8155, 0.4548, 0.8328, 0.4368, 0.8329, 0.4368, 0.8329, 0.4548, 0.8328, 0.4545, 0.8518, 0.4363, 0.8496, 0.4363, 0.8496, 0.4545, 0.8518, 0.4556, 0.8688, 0.4374, 0.8693, 0.4374, 0.8693, 0.4556, 0.8688, 0.4559, 0.8885, 0.4386, 0.8851, 0.365, 0.7968, 0.3829, 0.7957, 0.3826, 0.8159, 0.3644, 0.8153, 0.3829, 0.7957, 0.4004, 0.7971, 0.4004, 0.8146, 0.3826, 0.8159, 0.4004, 0.7971, 0.42, 0.7942, 0.418, 0.8147, 0.4004, 0.8146, 0.42, 0.7942, 0.4367, 0.7985, 0.4392, 0.8143, 0.418, 0.8147, 0.3633, 0.7244, 0.3829, 0.7264, 0.3821, 0.7428, 0.3648, 0.7398, 0.3648, 0.7398, 0.3821, 0.7428, 0.3831, 0.761, 0.3642, 0.7608, 0.3642, 0.7608, 0.3831, 0.761, 0.385, 0.7808, 0.3634, 0.7785, 0.3634, 0.7785, 0.385, 0.7808, 0.3829, 0.7957, 0.365, 0.7968, 0.3829, 0.7264, 0.403, 0.7221, 0.4031, 0.7458, 0.3821, 0.7428, 0.3821, 0.7428, 0.4031, 0.7458, 0.4018, 0.7614, 0.3831, 0.761, 0.3831, 0.761, 0.4018, 0.7614, 0.401, 0.7789, 0.385, 0.7808, 0.385, 0.7808, 0.401, 0.7789, 0.4004, 0.7971, 0.3829, 0.7957, 0.403, 0.7221, 0.4209, 0.7242, 0.4183, 0.7422, 0.4031, 0.7458, 0.4031, 0.7458, 0.4183, 0.7422, 0.4151, 0.7608, 0.4018, 0.7614, 0.4018, 0.7614, 0.4151, 0.7608, 0.417, 0.7767, 0.401, 0.7789, 0.401, 0.7789, 0.417, 0.7767, 0.42, 0.7942, 0.4004, 0.7971, 0.4209, 0.7242, 0.4388, 0.7241, 0.4369, 0.743, 0.4183, 0.7422, 0.4183, 0.7422, 0.4369, 0.743, 0.4379, 0.7613, 0.4151, 0.7608, 0.4151, 0.7608, 0.4379, 0.7613, 0.4359, 0.7772, 0.417, 0.7767, 0.417, 0.7767, 0.4359, 0.7772, 0.4367, 0.7985, 0.42, 0.7942, 0.4388, 0.7241, 0.4558, 0.7245, 0.4547, 0.7423, 0.4369, 0.743, 0.4369, 0.743, 0.4547, 0.7423, 0.4551, 0.7627, 0.4379, 0.7613, 0.4379, 0.7613, 0.4551, 0.7627, 0.4569, 0.7805, 0.4359, 0.7772, 0.4359, 0.7772, 0.4569, 0.7805, 0.455, 0.7971, 0.4367, 0.7985, 0.3649, 0.7066, 0.3821, 0.707, 0.3829, 0.7264, 0.3633, 0.7244, 0.3821, 0.707, 0.3983, 0.7065, 0.403, 0.7221, 0.3829, 0.7264, 0.3983, 0.7065, 0.418, 0.7062, 0.4209, 0.7242, 0.403, 0.7221, 0.418, 0.7062, 0.4378, 0.708, 0.4388, 0.7241, 0.4209, 0.7242, 0.3664, 0.636, 0.3821, 0.6367, 0.383, 0.6532, 0.3647, 0.6525, 0.3647, 0.6525, 0.383, 0.6532, 0.3837, 0.6672, 0.3681, 0.6714, 0.3681, 0.6714, 0.3837, 0.6672, 0.3799, 0.6887, 0.3654, 0.6869, 0.3654, 0.6869, 0.3799, 0.6887, 0.3821, 0.707, 0.3649, 0.7066, 0.3821, 0.6367, 0.4011, 0.6346, 0.4024, 0.6523, 0.383, 0.6532, 0.383, 0.6532, 0.4024, 0.6523, 0.4013, 0.6707, 0.3837, 0.6672, 0.3837, 0.6672, 0.4013, 0.6707, 0.4014, 0.6875, 0.3799, 0.6887, 0.3799, 0.6887, 0.4014, 0.6875, 0.3983, 0.7065, 0.3821, 0.707, 0.4011, 0.6346, 0.4192, 0.6347, 0.4198, 0.6545, 0.4024, 0.6523, 0.4024, 0.6523, 0.4198, 0.6545, 0.4194, 0.671, 0.4013, 0.6707, 0.4013, 0.6707, 0.4194, 0.671, 0.4215, 0.6882, 0.4014, 0.6875, 0.4014, 0.6875, 0.4215, 0.6882, 0.418, 0.7062, 0.3983, 0.7065, 0.4192, 0.6347, 0.4371, 0.6369, 0.4352, 0.6536, 0.4198, 0.6545, 0.4198, 0.6545, 0.4352, 0.6536, 0.4361, 0.6731, 0.4194, 0.671, 0.4194, 0.671, 0.4361, 0.6731, 0.4338, 0.6894, 0.4215, 0.6882, 0.4215, 0.6882, 0.4338, 0.6894, 0.4378, 0.708, 0.418, 0.7062, 0.4371, 0.6369, 0.4553, 0.634, 0.4551, 0.6517, 0.4352, 0.6536, 0.4352, 0.6536, 0.4551, 0.6517, 0.4567, 0.6731, 0.4361, 0.6731, 0.4361, 0.6731, 0.4567, 0.6731, 0.4549, 0.6887, 0.4338, 0.6894, 0.4338, 0.6894, 0.4549, 0.6887, 0.4559, 0.7056, 0.4378, 0.708, 0.3635, 0.6167, 0.3813, 0.6165, 0.3821, 0.6367, 0.3664, 0.636, 0.3813, 0.6165, 0.4011, 0.6154, 0.4011, 0.6346, 0.3821, 0.6367, 0.4011, 0.6154, 0.4216, 0.6155, 0.4192, 0.6347, 0.4011, 0.6346, 0.4216, 0.6155, 0.4371, 0.6165, 0.4371, 0.6369, 0.4192, 0.6347, 0.3634, 0.5435, 0.3852, 0.5448, 0.3829, 0.5627, 0.3641, 0.5639, 0.3641, 0.5639, 0.3829, 0.5627, 0.3837, 0.5777, 0.3634, 0.5812, 0.3634, 0.5812, 0.3837, 0.5777, 0.384, 0.6, 0.3622, 0.5975, 0.3622, 0.5975, 0.384, 0.6, 0.3813, 0.6165, 0.3635, 0.6167, 0.3852, 0.5448, 0.4005, 0.5434, 0.4019, 0.5626, 0.3829, 0.5627, 0.3829, 0.5627, 0.4019, 0.5626, 0.3973, 0.5801, 0.3837, 0.5777, 0.3837, 0.5777, 0.3973, 0.5801, 0.4005, 0.598, 0.384, 0.6, 0.384, 0.6, 0.4005, 0.598, 0.4011, 0.6154, 0.3813, 0.6165, 0.4005, 0.5434, 0.4191, 0.5442, 0.4183, 0.5619, 0.4019, 0.5626, 0.4019, 0.5626, 0.4183, 0.5619, 0.4156, 0.5788, 0.3973, 0.5801, 0.3973, 0.5801, 0.4156, 0.5788, 0.4193, 0.5978, 0.4005, 0.598, 0.4005, 0.598, 0.4193, 0.5978, 0.4216, 0.6155, 0.4011, 0.6154, 0.4191, 0.5442, 0.4398, 0.5463, 0.4372, 0.5627, 0.4183, 0.5619, 0.4183, 0.5619, 0.4372, 0.5627, 0.4366, 0.5818, 0.4156, 0.5788, 0.4156, 0.5788, 0.4366, 0.5818, 0.4398, 0.598, 0.4193, 0.5978, 0.4193, 0.5978, 0.4398, 0.598, 0.4371, 0.6165, 0.4216, 0.6155, 0.4398, 0.5463, 0.4555, 0.5447, 0.4579, 0.5638, 0.4372, 0.5627, 0.4372, 0.5627, 0.4579, 0.5638, 0.4548, 0.5803, 0.4366, 0.5818, 0.4366, 0.5818, 0.4548, 0.5803, 0.4562, 0.6018, 0.4398, 0.598, 0.4398, 0.598, 0.4562, 0.6018, 0.4561, 0.615, 0.4371, 0.6165, 0.3657, 0.5265, 0.3843, 0.5254, 0.3852, 0.5448, 0.3634, 0.5435, 0.3843, 0.5254, 0.3993, 0.5277, 0.4005, 0.5434, 0.3852, 0.5448, 0.3993, 0.5277, 0.4199, 0.5266, 0.4191, 0.5442, 0.4005, 0.5434, 0.4199, 0.5266, 0.4365, 0.5266, 0.4398, 0.5463, 0.4191, 0.5442, 0.3652, 0.5091, 0.3838, 0.5072, 0.3843, 0.5254, 0.3657, 0.5265, 0.3838, 0.5072, 0.402, 0.5069, 0.3993, 0.5277, 0.3843, 0.5254, 0.402, 0.5069, 0.4224, 0.5079, 0.4199, 0.5266, 0.3993, 0.5277, 0.4224, 0.5079, 0.4372, 0.5085, 0.4365, 0.5266, 0.4199, 0.5266, 0.4372, 0.5085, 0.4547, 0.509, 0.4551, 0.5272, 0.4365, 0.5266, 0.2746, 0.8872, 0.2903, 0.8842, 0.294, 0.9051, 0.2732, 0.9061, 0.2903, 0.8842, 0.3106, 0.8871, 0.3101, 0.9037, 0.294, 0.9051, 0.3106, 0.8871, 0.3289, 0.8868, 0.3283, 0.906, 0.3101, 0.9037, 0.3289, 0.8868, 0.3474, 0.8878, 0.347, 0.9081, 0.3283, 0.906, 0.2752, 0.8151, 0.2931, 0.815, 0.2964, 0.8322, 0.2739, 0.8319, 0.2739, 0.8319, 0.2964, 0.8322, 0.2919, 0.85, 0.2734, 0.8509, 0.2734, 0.8509, 0.2919, 0.85, 0.2897, 0.8703, 0.2747, 0.8698, 0.2747, 0.8698, 0.2897, 0.8703, 0.2903, 0.8842, 0.2746, 0.8872, 0.2931, 0.815, 0.3112, 0.8143, 0.3101, 0.8338, 0.2964, 0.8322, 0.2964, 0.8322, 0.3101, 0.8338, 0.3134, 0.852, 0.2919, 0.85, 0.2919, 0.85, 0.3134, 0.852, 0.3102, 0.8692, 0.2897, 0.8703, 0.2897, 0.8703, 0.3102, 0.8692, 0.3106, 0.8871, 0.2903, 0.8842, 0.3112, 0.8143, 0.3276, 0.8146, 0.3298, 0.8316, 0.3101, 0.8338, 0.3101, 0.8338, 0.3298, 0.8316, 0.3296, 0.8526, 0.3134, 0.852, 0.3134, 0.852, 0.3296, 0.8526, 0.3263, 0.8677, 0.3102, 0.8692, 0.3102, 0.8692, 0.3263, 0.8677, 0.3289, 0.8868, 0.3106, 0.8871, 0.3276, 0.8146, 0.3453, 0.8133, 0.3466, 0.8326, 0.3298, 0.8316, 0.3298, 0.8316, 0.3466, 0.8326, 0.3447, 0.8491, 0.3296, 0.8526, 0.3296, 0.8526, 0.3447, 0.8491, 0.3483, 0.8686, 0.3263, 0.8677, 0.3263, 0.8677, 0.3483, 0.8686, 0.3474, 0.8878, 0.3289, 0.8868, 0.3453, 0.8133, 0.3644, 0.8153, 0.3681, 0.8336, 0.3466, 0.8326, 0.3466, 0.8326, 0.3681, 0.8336, 0.366, 0.8521, 0.3447, 0.8491, 0.3447, 0.8491, 0.366, 0.8521, 0.367, 0.8674, 0.3483, 0.8686, 0.3483, 0.8686, 0.367, 0.8674, 0.365, 0.8849, 0.3474, 0.8878, 0.2729, 0.7967, 0.2927, 0.7969, 0.2931, 0.815, 0.2752, 0.8151, 0.2927, 0.7969, 0.311, 0.7974, 0.3112, 0.8143, 0.2931, 0.815, 0.311, 0.7974, 0.3249, 0.7987, 0.3276, 0.8146, 0.3112, 0.8143, 0.3249, 0.7987, 0.3482, 0.7964, 0.3453, 0.8133, 0.3276, 0.8146, 0.2733, 0.7224, 0.2932, 0.7238, 0.2972, 0.7422, 0.2753, 0.7425, 0.2753, 0.7425, 0.2972, 0.7422, 0.2902, 0.7617, 0.2758, 0.7615, 0.2758, 0.7615, 0.2902, 0.7617, 0.2912, 0.7765, 0.277, 0.7811, 0.277, 0.7811, 0.2912, 0.7765, 0.2927, 0.7969, 0.2729, 0.7967, 0.2932, 0.7238, 0.3106, 0.7246, 0.3126, 0.7436, 0.2972, 0.7422, 0.2972, 0.7422, 0.3126, 0.7436, 0.311, 0.7629, 0.2902, 0.7617, 0.2902, 0.7617, 0.311, 0.7629, 0.3102, 0.7777, 0.2912, 0.7765, 0.2912, 0.7765, 0.3102, 0.7777, 0.311, 0.7974, 0.2927, 0.7969, 0.3106, 0.7246, 0.3294, 0.729, 0.3289, 0.7429, 0.3126, 0.7436, 0.3126, 0.7436, 0.3289, 0.7429, 0.3293, 0.7614, 0.311, 0.7629, 0.311, 0.7629, 0.3293, 0.7614, 0.3291, 0.7784, 0.3102, 0.7777, 0.3102, 0.7777, 0.3291, 0.7784, 0.3249, 0.7987, 0.311, 0.7974, 0.3294, 0.729, 0.3481, 0.721, 0.347, 0.7429, 0.3289, 0.7429, 0.3289, 0.7429, 0.347, 0.7429, 0.3463, 0.7615, 0.3293, 0.7614, 0.3293, 0.7614, 0.3463, 0.7615, 0.3461, 0.7772, 0.3291, 0.7784, 0.3291, 0.7784, 0.3461, 0.7772, 0.3482, 0.7964, 0.3249, 0.7987, 0.3481, 0.721, 0.3633, 0.7244, 0.3648, 0.7398, 0.347, 0.7429, 0.347, 0.7429, 0.3648, 0.7398, 0.3642, 0.7608, 0.3463, 0.7615, 0.3463, 0.7615, 0.3642, 0.7608, 0.3634, 0.7785, 0.3461, 0.7772, 0.3461, 0.7772, 0.3634, 0.7785, 0.365, 0.7968, 0.3482, 0.7964, 0.2742, 0.708, 0.2954, 0.7074, 0.2932, 0.7238, 0.2733, 0.7224, 0.2954, 0.7074, 0.3115, 0.7099, 0.3106, 0.7246, 0.2932, 0.7238, 0.3115, 0.7099, 0.3291, 0.7062, 0.3294, 0.729, 0.3106, 0.7246, 0.3291, 0.7062, 0.3468, 0.7062, 0.3481, 0.721, 0.3294, 0.729, 0.2747, 0.6347, 0.2924, 0.6328, 0.2944, 0.6525, 0.275, 0.6526, 0.275, 0.6526, 0.2944, 0.6525, 0.293, 0.6731, 0.2746, 0.6692, 0.2746, 0.6692, 0.293, 0.6731, 0.2921, 0.6882, 0.2756, 0.6882, 0.2756, 0.6882, 0.2921, 0.6882, 0.2954, 0.7074, 0.2742, 0.708, 0.2924, 0.6328, 0.3108, 0.6345, 0.3112, 0.6527, 0.2944, 0.6525, 0.2944, 0.6525, 0.3112, 0.6527, 0.313, 0.6698, 0.293, 0.6731, 0.293, 0.6731, 0.313, 0.6698, 0.3128, 0.6896, 0.2921, 0.6882, 0.2921, 0.6882, 0.3128, 0.6896, 0.3115, 0.7099, 0.2954, 0.7074, 0.3108, 0.6345, 0.33, 0.6382, 0.3294, 0.6527, 0.3112, 0.6527, 0.3112, 0.6527, 0.3294, 0.6527, 0.3306, 0.673, 0.313, 0.6698, 0.313, 0.6698, 0.3306, 0.673, 0.3288, 0.6886, 0.3128, 0.6896, 0.3128, 0.6896, 0.3288, 0.6886, 0.3291, 0.7062, 0.3115, 0.7099, 0.33, 0.6382, 0.3446, 0.6361, 0.347, 0.6523, 0.3294, 0.6527, 0.3294, 0.6527, 0.347, 0.6523, 0.3497, 0.6721, 0.3306, 0.673, 0.3306, 0.673, 0.3497, 0.6721, 0.3488, 0.6865, 0.3288, 0.6886, 0.3288, 0.6886, 0.3488, 0.6865, 0.3468, 0.7062, 0.3291, 0.7062, 0.3446, 0.6361, 0.3664, 0.636, 0.3647, 0.6525, 0.347, 0.6523, 0.347, 0.6523, 0.3647, 0.6525, 0.3681, 0.6714, 0.3497, 0.6721, 0.3497, 0.6721, 0.3681, 0.6714, 0.3654, 0.6869, 0.3488, 0.6865, 0.3488, 0.6865, 0.3654, 0.6869, 0.3649, 0.7066, 0.3468, 0.7062, 0.2725, 0.6161, 0.2934, 0.6169, 0.2924, 0.6328, 0.2747, 0.6347, 0.2934, 0.6169, 0.3099, 0.614, 0.3108, 0.6345, 0.2924, 0.6328, 0.3099, 0.614, 0.3301, 0.6174, 0.33, 0.6382, 0.3108, 0.6345, 0.3301, 0.6174, 0.3495, 0.6147, 0.3446, 0.6361, 0.33, 0.6382, 0.275, 0.5436, 0.2956, 0.5425, 0.292, 0.5582, 0.2774, 0.5633, 0.2774, 0.5633, 0.292, 0.5582, 0.2932, 0.5802, 0.2734, 0.5828, 0.2734, 0.5828, 0.2932, 0.5802, 0.2908, 0.6008, 0.274, 0.5975, 0.274, 0.5975, 0.2908, 0.6008, 0.2934, 0.6169, 0.2725, 0.6161, 0.2956, 0.5425, 0.3088, 0.5467, 0.3108, 0.56, 0.292, 0.5582, 0.292, 0.5582, 0.3108, 0.56, 0.3118, 0.5785, 0.2932, 0.5802, 0.2932, 0.5802, 0.3118, 0.5785, 0.312, 0.5967, 0.2908, 0.6008, 0.2908, 0.6008, 0.312, 0.5967, 0.3099, 0.614, 0.2934, 0.6169, 0.3088, 0.5467, 0.3268, 0.5425, 0.3295, 0.5626, 0.3108, 0.56, 0.3108, 0.56, 0.3295, 0.5626, 0.3307, 0.5781, 0.3118, 0.5785, 0.3118, 0.5785, 0.3307, 0.5781, 0.3297, 0.5989, 0.312, 0.5967, 0.312, 0.5967, 0.3297, 0.5989, 0.3301, 0.6174, 0.3099, 0.614, 0.3268, 0.5425, 0.3478, 0.5471, 0.3478, 0.5604, 0.3295, 0.5626, 0.3295, 0.5626, 0.3478, 0.5604, 0.3456, 0.5802, 0.3307, 0.5781, 0.3307, 0.5781, 0.3456, 0.5802, 0.3465, 0.5945, 0.3297, 0.5989, 0.3297, 0.5989, 0.3465, 0.5945, 0.3495, 0.6147, 0.3301, 0.6174, 0.3478, 0.5471, 0.3634, 0.5435, 0.3641, 0.5639, 0.3478, 0.5604, 0.3478, 0.5604, 0.3641, 0.5639, 0.3634, 0.5812, 0.3456, 0.5802, 0.3456, 0.5802, 0.3634, 0.5812, 0.3622, 0.5975, 0.3465, 0.5945, 0.3465, 0.5945, 0.3622, 0.5975, 0.3635, 0.6167, 0.3495, 0.6147, 0.2749, 0.5258, 0.2934, 0.5223, 0.2956, 0.5425, 0.275, 0.5436, 0.2934, 0.5223, 0.3108, 0.5263, 0.3088, 0.5467, 0.2956, 0.5425, 0.3108, 0.5263, 0.3314, 0.5255, 0.3268, 0.5425, 0.3088, 0.5467, 0.3314, 0.5255, 0.3445, 0.5273, 0.3478, 0.5471, 0.3268, 0.5425, 0.271, 0.506, 0.2922, 0.5083, 0.2934, 0.5223, 0.2749, 0.5258, 0.2922, 0.5083, 0.3111, 0.5092, 0.3108, 0.5263, 0.2934, 0.5223, 0.3111, 0.5092, 0.3274, 0.5096, 0.3314, 0.5255, 0.3108, 0.5263, 0.3274, 0.5096, 0.3473, 0.5081, 0.3445, 0.5273, 0.3314, 0.5255, 0.3473, 0.5081, 0.3652, 0.5091, 0.3657, 0.5265, 0.3445, 0.5273, 0.1832, 0.8856, 0.2013, 0.8859, 0.2017, 0.9076, 0.1842, 0.9052, 0.2013, 0.8859, 0.2216, 0.889, 0.223, 0.9053, 0.2017, 0.9076, 0.2216, 0.889, 0.2377, 0.8879, 0.2404, 0.9079, 0.223, 0.9053, 0.2377, 0.8879, 0.2574, 0.8857, 0.2567, 0.9088, 0.2404, 0.9079, 0.1843, 0.8146, 0.2025, 0.8145, 0.2004, 0.8359, 0.1857, 0.8332, 0.1857, 0.8332, 0.2004, 0.8359, 0.2024, 0.8508, 0.1842, 0.851, 0.1842, 0.851, 0.2024, 0.8508, 0.2029, 0.866, 0.1844, 0.8686, 0.1844, 0.8686, 0.2029, 0.866, 0.2013, 0.8859, 0.1832, 0.8856, 0.2025, 0.8145, 0.2198, 0.8132, 0.2203, 0.8315, 0.2004, 0.8359, 0.2004, 0.8359, 0.2203, 0.8315, 0.2204, 0.851, 0.2024, 0.8508, 0.2024, 0.8508, 0.2204, 0.851, 0.2193, 0.8685, 0.2029, 0.866, 0.2029, 0.866, 0.2193, 0.8685, 0.2216, 0.889, 0.2013, 0.8859, 0.2198, 0.8132, 0.2374, 0.8149, 0.2383, 0.8332, 0.2203, 0.8315, 0.2203, 0.8315, 0.2383, 0.8332, 0.2388, 0.8478, 0.2204, 0.851, 0.2204, 0.851, 0.2388, 0.8478, 0.2382, 0.8667, 0.2193, 0.8685, 0.2193, 0.8685, 0.2382, 0.8667, 0.2377, 0.8879, 0.2216, 0.889, 0.2374, 0.8149, 0.2557, 0.8156, 0.2584, 0.8339, 0.2383, 0.8332, 0.2383, 0.8332, 0.2584, 0.8339, 0.2583, 0.8513, 0.2388, 0.8478, 0.2388, 0.8478, 0.2583, 0.8513, 0.2557, 0.8705, 0.2382, 0.8667, 0.2382, 0.8667, 0.2557, 0.8705, 0.2574, 0.8857, 0.2377, 0.8879, 0.2557, 0.8156, 0.2752, 0.8151, 0.2739, 0.8319, 0.2584, 0.8339, 0.2584, 0.8339, 0.2739, 0.8319, 0.2734, 0.8509, 0.2583, 0.8513, 0.2583, 0.8513, 0.2734, 0.8509, 0.2747, 0.8698, 0.2557, 0.8705, 0.2557, 0.8705, 0.2747, 0.8698, 0.2746, 0.8872, 0.2574, 0.8857, 0.1854, 0.7957, 0.2014, 0.7959, 0.2025, 0.8145, 0.1843, 0.8146, 0.2014, 0.7959, 0.2195, 0.7967, 0.2198, 0.8132, 0.2025, 0.8145, 0.2195, 0.7967, 0.2409, 0.8002, 0.2374, 0.8149, 0.2198, 0.8132, 0.2409, 0.8002, 0.2577, 0.7976, 0.2557, 0.8156, 0.2374, 0.8149, 0.1844, 0.7273, 0.2029, 0.7243, 0.2025, 0.743, 0.1854, 0.742, 0.1854, 0.742, 0.2025, 0.743, 0.201, 0.7609, 0.1847, 0.7598, 0.1847, 0.7598, 0.201, 0.7609, 0.205, 0.777, 0.1805, 0.7794, 0.1805, 0.7794, 0.205, 0.777, 0.2014, 0.7959, 0.1854, 0.7957, 0.2029, 0.7243, 0.2207, 0.7246, 0.2212, 0.7436, 0.2025, 0.743, 0.2025, 0.743, 0.2212, 0.7436, 0.2207, 0.7609, 0.201, 0.7609, 0.201, 0.7609, 0.2207, 0.7609, 0.2208, 0.7785, 0.205, 0.777, 0.205, 0.777, 0.2208, 0.7785, 0.2195, 0.7967, 0.2014, 0.7959, 0.2207, 0.7246, 0.2382, 0.7265, 0.2392, 0.7414, 0.2212, 0.7436, 0.2212, 0.7436, 0.2392, 0.7414, 0.2384, 0.7599, 0.2207, 0.7609, 0.2207, 0.7609, 0.2384, 0.7599, 0.236, 0.7768, 0.2208, 0.7785, 0.2208, 0.7785, 0.236, 0.7768, 0.2409, 0.8002, 0.2195, 0.7967, 0.2382, 0.7265, 0.2555, 0.7257, 0.2558, 0.7454, 0.2392, 0.7414, 0.2392, 0.7414, 0.2558, 0.7454, 0.2587, 0.7608, 0.2384, 0.7599, 0.2384, 0.7599, 0.2587, 0.7608, 0.2551, 0.7775, 0.236, 0.7768, 0.236, 0.7768, 0.2551, 0.7775, 0.2577, 0.7976, 0.2409, 0.8002, 0.2555, 0.7257, 0.2733, 0.7224, 0.2753, 0.7425, 0.2558, 0.7454, 0.2558, 0.7454, 0.2753, 0.7425, 0.2758, 0.7615, 0.2587, 0.7608, 0.2587, 0.7608, 0.2758, 0.7615, 0.277, 0.7811, 0.2551, 0.7775, 0.2551, 0.7775, 0.277, 0.7811, 0.2729, 0.7967, 0.2577, 0.7976, 0.1846, 0.706, 0.2023, 0.7066, 0.2029, 0.7243, 0.1844, 0.7273, 0.2023, 0.7066, 0.2244, 0.7048, 0.2207, 0.7246, 0.2029, 0.7243, 0.2244, 0.7048, 0.2389, 0.7056, 0.2382, 0.7265, 0.2207, 0.7246, 0.2389, 0.7056, 0.2576, 0.7081, 0.2555, 0.7257, 0.2382, 0.7265, 0.1828, 0.6331, 0.1995, 0.6324, 0.1998, 0.6529, 0.1831, 0.6538, 0.1831, 0.6538, 0.1998, 0.6529, 0.1998, 0.6716, 0.185, 0.6704, 0.185, 0.6704, 0.1998, 0.6716, 0.2037, 0.6892, 0.1861, 0.6874, 0.1861, 0.6874, 0.2037, 0.6892, 0.2023, 0.7066, 0.1846, 0.706, 0.1995, 0.6324, 0.2209, 0.6336, 0.2194, 0.6535, 0.1998, 0.6529, 0.1998, 0.6529, 0.2194, 0.6535, 0.2189, 0.6726, 0.1998, 0.6716, 0.1998, 0.6716, 0.2189, 0.6726, 0.2226, 0.6897, 0.2037, 0.6892, 0.2037, 0.6892, 0.2226, 0.6897, 0.2244, 0.7048, 0.2023, 0.7066, 0.2209, 0.6336, 0.24, 0.6333, 0.2366, 0.6546, 0.2194, 0.6535, 0.2194, 0.6535, 0.2366, 0.6546, 0.2375, 0.669, 0.2189, 0.6726, 0.2189, 0.6726, 0.2375, 0.669, 0.2396, 0.6903, 0.2226, 0.6897, 0.2226, 0.6897, 0.2396, 0.6903, 0.2389, 0.7056, 0.2244, 0.7048, 0.24, 0.6333, 0.2585, 0.6343, 0.2569, 0.6526, 0.2366, 0.6546, 0.2366, 0.6546, 0.2569, 0.6526, 0.2562, 0.6703, 0.2375, 0.669, 0.2375, 0.669, 0.2562, 0.6703, 0.258, 0.6876, 0.2396, 0.6903, 0.2396, 0.6903, 0.258, 0.6876, 0.2576, 0.7081, 0.2389, 0.7056, 0.2585, 0.6343, 0.2747, 0.6347, 0.275, 0.6526, 0.2569, 0.6526, 0.2569, 0.6526, 0.275, 0.6526, 0.2746, 0.6692, 0.2562, 0.6703, 0.2562, 0.6703, 0.2746, 0.6692, 0.2756, 0.6882, 0.258, 0.6876, 0.258, 0.6876, 0.2756, 0.6882, 0.2742, 0.708, 0.2576, 0.7081, 0.1846, 0.6164, 0.2015, 0.6158, 0.1995, 0.6324, 0.1828, 0.6331, 0.2015, 0.6158, 0.2198, 0.6159, 0.2209, 0.6336, 0.1995, 0.6324, 0.2198, 0.6159, 0.2387, 0.6167, 0.24, 0.6333, 0.2209, 0.6336, 0.2387, 0.6167, 0.2582, 0.6158, 0.2585, 0.6343, 0.24, 0.6333, 0.1822, 0.5422, 0.2026, 0.545, 0.2045, 0.5631, 0.1809, 0.5607, 0.1809, 0.5607, 0.2045, 0.5631, 0.2026, 0.5797, 0.1854, 0.5763, 0.1854, 0.5763, 0.2026, 0.5797, 0.2035, 0.5949, 0.1849, 0.5984, 0.1849, 0.5984, 0.2035, 0.5949, 0.2015, 0.6158, 0.1846, 0.6164, 0.2026, 0.545, 0.221, 0.5434, 0.2205, 0.5619, 0.2045, 0.5631, 0.2045, 0.5631, 0.2205, 0.5619, 0.2227, 0.5793, 0.2026, 0.5797, 0.2026, 0.5797, 0.2227, 0.5793, 0.2206, 0.5986, 0.2035, 0.5949, 0.2035, 0.5949, 0.2206, 0.5986, 0.2198, 0.6159, 0.2015, 0.6158, 0.221, 0.5434, 0.2399, 0.5447, 0.2385, 0.5621, 0.2205, 0.5619, 0.2205, 0.5619, 0.2385, 0.5621, 0.2388, 0.5795, 0.2227, 0.5793, 0.2227, 0.5793, 0.2388, 0.5795, 0.2377, 0.5985, 0.2206, 0.5986, 0.2206, 0.5986, 0.2377, 0.5985, 0.2387, 0.6167, 0.2198, 0.6159, 0.2399, 0.5447, 0.2569, 0.5442, 0.257, 0.5625, 0.2385, 0.5621, 0.2385, 0.5621, 0.257, 0.5625, 0.2538, 0.5798, 0.2388, 0.5795, 0.2388, 0.5795, 0.2538, 0.5798, 0.258, 0.5999, 0.2377, 0.5985, 0.2377, 0.5985, 0.258, 0.5999, 0.2582, 0.6158, 0.2387, 0.6167, 0.2569, 0.5442, 0.275, 0.5436, 0.2774, 0.5633, 0.257, 0.5625, 0.257, 0.5625, 0.2774, 0.5633, 0.2734, 0.5828, 0.2538, 0.5798, 0.2538, 0.5798, 0.2734, 0.5828, 0.274, 0.5975, 0.258, 0.5999, 0.258, 0.5999, 0.274, 0.5975, 0.2725, 0.6161, 0.2582, 0.6158, 0.1842, 0.5265, 0.2027, 0.526, 0.2026, 0.545, 0.1822, 0.5422, 0.2027, 0.526, 0.2207, 0.5254, 0.221, 0.5434, 0.2026, 0.545, 0.2207, 0.5254, 0.2388, 0.5265, 0.2399, 0.5447, 0.221, 0.5434, 0.2388, 0.5265, 0.257, 0.5233, 0.2569, 0.5442, 0.2399, 0.5447, 0.1873, 0.5083, 0.2037, 0.5097, 0.2027, 0.526, 0.1842, 0.5265, 0.2037, 0.5097, 0.2212, 0.5085, 0.2207, 0.5254, 0.2027, 0.526, 0.2212, 0.5085, 0.2409, 0.5078, 0.2388, 0.5265, 0.2207, 0.5254, 0.2409, 0.5078, 0.2569, 0.5084, 0.257, 0.5233, 0.2388, 0.5265, 0.2569, 0.5084, 0.271, 0.506, 0.2749, 0.5258, 0.257, 0.5233, 0.0941, 0.8876, 0.1113, 0.8871, 0.1095, 0.9032, 0.09207, 0.9031, 0.1113, 0.8871, 0.1299, 0.8846, 0.1298, 0.9043, 0.1095, 0.9032, 0.1299, 0.8846, 0.1476, 0.886, 0.149, 0.907, 0.1298, 0.9043, 0.1476, 0.886, 0.1677, 0.8841, 0.1657, 0.9046, 0.149, 0.907, 0.09478, 0.8172, 0.1146, 0.8146, 0.1118, 0.8314, 0.09402, 0.8327, 0.09402, 0.8327, 0.1118, 0.8314, 0.1089, 0.8482, 0.09583, 0.8522, 0.09583, 0.8522, 0.1089, 0.8482, 0.1122, 0.8689, 0.09313, 0.8684, 0.09313, 0.8684, 0.1122, 0.8689, 0.1113, 0.8871, 0.0941, 0.8876, 0.1146, 0.8146, 0.1297, 0.8152, 0.1301, 0.834, 0.1118, 0.8314, 0.1118, 0.8314, 0.1301, 0.834, 0.1324, 0.8546, 0.1089, 0.8482, 0.1089, 0.8482, 0.1324, 0.8546, 0.1308, 0.8687, 0.1122, 0.8689, 0.1122, 0.8689, 0.1308, 0.8687, 0.1299, 0.8846, 0.1113, 0.8871, 0.1297, 0.8152, 0.1483, 0.8147, 0.151, 0.8346, 0.1301, 0.834, 0.1301, 0.834, 0.151, 0.8346, 0.1495, 0.8493, 0.1324, 0.8546, 0.1324, 0.8546, 0.1495, 0.8493, 0.1482, 0.8674, 0.1308, 0.8687, 0.1308, 0.8687, 0.1482, 0.8674, 0.1476, 0.886, 0.1299, 0.8846, 0.1483, 0.8147, 0.1665, 0.8146, 0.1674, 0.8293, 0.151, 0.8346, 0.151, 0.8346, 0.1674, 0.8293, 0.165, 0.8524, 0.1495, 0.8493, 0.1495, 0.8493, 0.165, 0.8524, 0.1664, 0.8662, 0.1482, 0.8674, 0.1482, 0.8674, 0.1664, 0.8662, 0.1677, 0.8841, 0.1476, 0.886, 0.1665, 0.8146, 0.1843, 0.8146, 0.1857, 0.8332, 0.1674, 0.8293, 0.1674, 0.8293, 0.1857, 0.8332, 0.1842, 0.851, 0.165, 0.8524, 0.165, 0.8524, 0.1842, 0.851, 0.1844, 0.8686, 0.1664, 0.8662, 0.1664, 0.8662, 0.1844, 0.8686, 0.1832, 0.8856, 0.1677, 0.8841, 0.09735, 0.7939, 0.1101, 0.7984, 0.1146, 0.8146, 0.09478, 0.8172, 0.1101, 0.7984, 0.132, 0.797, 0.1297, 0.8152, 0.1146, 0.8146, 0.132, 0.797, 0.1494, 0.7959, 0.1483, 0.8147, 0.1297, 0.8152, 0.1494, 0.7959, 0.1663, 0.7968, 0.1665, 0.8146, 0.1483, 0.8147, 0.09136, 0.7248, 0.1132, 0.7245, 0.1113, 0.7415, 0.09152, 0.7399, 0.09152, 0.7399, 0.1113, 0.7415, 0.1126, 0.761, 0.09507, 0.7611, 0.09507, 0.7611, 0.1126, 0.761, 0.1123, 0.7753, 0.09611, 0.7783, 0.09611, 0.7783, 0.1123, 0.7753, 0.1101, 0.7984, 0.09735, 0.7939, 0.1132, 0.7245, 0.129, 0.7244, 0.1302, 0.7437, 0.1113, 0.7415, 0.1113, 0.7415, 0.1302, 0.7437, 0.1307, 0.7614, 0.1126, 0.761, 0.1126, 0.761, 0.1307, 0.7614, 0.132, 0.7789, 0.1123, 0.7753, 0.1123, 0.7753, 0.132, 0.7789, 0.132, 0.797, 0.1101, 0.7984, 0.129, 0.7244, 0.1467, 0.7263, 0.1476, 0.742, 0.1302, 0.7437, 0.1302, 0.7437, 0.1476, 0.742, 0.1474, 0.7629, 0.1307, 0.7614, 0.1307, 0.7614, 0.1474, 0.7629, 0.1477, 0.7789, 0.132, 0.7789, 0.132, 0.7789, 0.1477, 0.7789, 0.1494, 0.7959, 0.132, 0.797, 0.1467, 0.7263, 0.1643, 0.7267, 0.1661, 0.7415, 0.1476, 0.742, 0.1476, 0.742, 0.1661, 0.7415, 0.1662, 0.7607, 0.1474, 0.7629, 0.1474, 0.7629, 0.1662, 0.7607, 0.1666, 0.7762, 0.1477, 0.7789, 0.1477, 0.7789, 0.1666, 0.7762, 0.1663, 0.7968, 0.1494, 0.7959, 0.1643, 0.7267, 0.1844, 0.7273, 0.1854, 0.742, 0.1661, 0.7415, 0.1661, 0.7415, 0.1854, 0.742, 0.1847, 0.7598, 0.1662, 0.7607, 0.1662, 0.7607, 0.1847, 0.7598, 0.1805, 0.7794, 0.1666, 0.7762, 0.1666, 0.7762, 0.1805, 0.7794, 0.1854, 0.7957, 0.1663, 0.7968, 0.09295, 0.7058, 0.1162, 0.7075, 0.1132, 0.7245, 0.09136, 0.7248, 0.1162, 0.7075, 0.1304, 0.7073, 0.129, 0.7244, 0.1132, 0.7245, 0.1304, 0.7073, 0.1496, 0.7056, 0.1467, 0.7263, 0.129, 0.7244, 0.1496, 0.7056, 0.1669, 0.7044, 0.1643, 0.7267, 0.1467, 0.7263, 0.09239, 0.6318, 0.1123, 0.6339, 0.1125, 0.6524, 0.09474, 0.6541, 0.09474, 0.6541, 0.1125, 0.6524, 0.1121, 0.6704, 0.09451, 0.6708, 0.09451, 0.6708, 0.1121, 0.6704, 0.1129, 0.6896, 0.09235, 0.6909, 0.09235, 0.6909, 0.1129, 0.6896, 0.1162, 0.7075, 0.09295, 0.7058, 0.1123, 0.6339, 0.1286, 0.6339, 0.1311, 0.6535, 0.1125, 0.6524, 0.1125, 0.6524, 0.1311, 0.6535, 0.1309, 0.6725, 0.1121, 0.6704, 0.1121, 0.6704, 0.1309, 0.6725, 0.1283, 0.6887, 0.1129, 0.6896, 0.1129, 0.6896, 0.1283, 0.6887, 0.1304, 0.7073, 0.1162, 0.7075, 0.1286, 0.6339, 0.1461, 0.6333, 0.148, 0.6513, 0.1311, 0.6535, 0.1311, 0.6535, 0.148, 0.6513, 0.1514, 0.6714, 0.1309, 0.6725, 0.1309, 0.6725, 0.1514, 0.6714, 0.1465, 0.6869, 0.1283, 0.6887, 0.1283, 0.6887, 0.1465, 0.6869, 0.1496, 0.7056, 0.1304, 0.7073, 0.1461, 0.6333, 0.1647, 0.6372, 0.1651, 0.6551, 0.148, 0.6513, 0.148, 0.6513, 0.1651, 0.6551, 0.169, 0.6675, 0.1514, 0.6714, 0.1514, 0.6714, 0.169, 0.6675, 0.1651, 0.6876, 0.1465, 0.6869, 0.1465, 0.6869, 0.1651, 0.6876, 0.1669, 0.7044, 0.1496, 0.7056, 0.1647, 0.6372, 0.1828, 0.6331, 0.1831, 0.6538, 0.1651, 0.6551, 0.1651, 0.6551, 0.1831, 0.6538, 0.185, 0.6704, 0.169, 0.6675, 0.169, 0.6675, 0.185, 0.6704, 0.1861, 0.6874, 0.1651, 0.6876, 0.1651, 0.6876, 0.1861, 0.6874, 0.1846, 0.706, 0.1669, 0.7044, 0.09372, 0.6159, 0.1136, 0.6149, 0.1123, 0.6339, 0.09239, 0.6318, 0.1136, 0.6149, 0.1305, 0.617, 0.1286, 0.6339, 0.1123, 0.6339, 0.1305, 0.617, 0.1497, 0.6152, 0.1461, 0.6333, 0.1286, 0.6339, 0.1497, 0.6152, 0.1668, 0.6173, 0.1647, 0.6372, 0.1461, 0.6333, 0.09404, 0.5439, 0.1127, 0.5436, 0.1124, 0.5629, 0.0936, 0.5601, 0.0936, 0.5601, 0.1124, 0.5629, 0.1134, 0.5791, 0.09412, 0.5803, 0.09412, 0.5803, 0.1134, 0.5791, 0.1138, 0.5966, 0.09551, 0.5982, 0.09551, 0.5982, 0.1138, 0.5966, 0.1136, 0.6149, 0.09372, 0.6159, 0.1127, 0.5436, 0.13, 0.5472, 0.1305, 0.5619, 0.1124, 0.5629, 0.1124, 0.5629, 0.1305, 0.5619, 0.1314, 0.5787, 0.1134, 0.5791, 0.1134, 0.5791, 0.1314, 0.5787, 0.1298, 0.5972, 0.1138, 0.5966, 0.1138, 0.5966, 0.1298, 0.5972, 0.1305, 0.617, 0.1136, 0.6149, 0.13, 0.5472, 0.1471, 0.5466, 0.1488, 0.5627, 0.1305, 0.5619, 0.1305, 0.5619, 0.1488, 0.5627, 0.15, 0.5808, 0.1314, 0.5787, 0.1314, 0.5787, 0.15, 0.5808, 0.1467, 0.5965, 0.1298, 0.5972, 0.1298, 0.5972, 0.1467, 0.5965, 0.1497, 0.6152, 0.1305, 0.617, 0.1471, 0.5466, 0.1656, 0.5434, 0.1664, 0.5622, 0.1488, 0.5627, 0.1488, 0.5627, 0.1664, 0.5622, 0.1659, 0.5801, 0.15, 0.5808, 0.15, 0.5808, 0.1659, 0.5801, 0.1669, 0.5976, 0.1467, 0.5965, 0.1467, 0.5965, 0.1669, 0.5976, 0.1668, 0.6173, 0.1497, 0.6152, 0.1656, 0.5434, 0.1822, 0.5422, 0.1809, 0.5607, 0.1664, 0.5622, 0.1664, 0.5622, 0.1809, 0.5607, 0.1854, 0.5763, 0.1659, 0.5801, 0.1659, 0.5801, 0.1854, 0.5763, 0.1849, 0.5984, 0.1669, 0.5976, 0.1669, 0.5976, 0.1849, 0.5984, 0.1846, 0.6164, 0.1668, 0.6173, 0.09334, 0.5248, 0.1134, 0.5253, 0.1127, 0.5436, 0.09404, 0.5439, 0.1134, 0.5253, 0.1293, 0.5241, 0.13, 0.5472, 0.1127, 0.5436, 0.1293, 0.5241, 0.1502, 0.5273, 0.1471, 0.5466, 0.13, 0.5472, 0.1502, 0.5273, 0.1666, 0.527, 0.1656, 0.5434, 0.1471, 0.5466, 0.09418, 0.5048, 0.1108, 0.5073, 0.1134, 0.5253, 0.09334, 0.5248, 0.1108, 0.5073, 0.1301, 0.5076, 0.1293, 0.5241, 0.1134, 0.5253, 0.1301, 0.5076, 0.1489, 0.5095, 0.1502, 0.5273, 0.1293, 0.5241, 0.1489, 0.5095, 0.1665, 0.5081, 0.1666, 0.527, 0.1502, 0.5273, 0.1665, 0.5081, 0.1873, 0.5083, 0.1842, 0.5265, 0.1666, 0.527, 0.003755, 0.8901, 0.02258, 0.8868, 0.02285, 0.9078, 0.003636, 0.9047, 0.02258, 0.8868, 0.03994, 0.8871, 0.04373, 0.9047, 0.02285, 0.9078, 0.03994, 0.8871, 0.05848, 0.886, 0.05546, 0.9049, 0.04373, 0.9047, 0.05848, 0.886, 0.07441, 0.8844, 0.076, 0.9011, 0.05546, 0.9049, 0.002427, 0.8154, 0.02201, 0.8154, 0.02296, 0.8329, 0.003721, 0.8329, 0.003721, 0.8329, 0.02296, 0.8329, 0.01969, 0.8508, 0.004379, 0.8503, 0.004379, 0.8503, 0.01969, 0.8508, 0.02195, 0.8689, 0.004219, 0.8695, 0.004219, 0.8695, 0.02195, 0.8689, 0.02258, 0.8868, 0.003755, 0.8901, 0.02201, 0.8154, 0.04065, 0.8143, 0.0398, 0.8347, 0.02296, 0.8329, 0.02296, 0.8329, 0.0398, 0.8347, 0.03788, 0.8525, 0.01969, 0.8508, 0.01969, 0.8508, 0.03788, 0.8525, 0.04116, 0.8674, 0.02195, 0.8689, 0.02195, 0.8689, 0.04116, 0.8674, 0.03994, 0.8871, 0.02258, 0.8868, 0.04065, 0.8143, 0.0556, 0.8146, 0.06122, 0.8335, 0.0398, 0.8347, 0.0398, 0.8347, 0.06122, 0.8335, 0.05817, 0.8511, 0.03788, 0.8525, 0.03788, 0.8525, 0.05817, 0.8511, 0.05824, 0.8687, 0.04116, 0.8674, 0.04116, 0.8674, 0.05824, 0.8687, 0.05848, 0.886, 0.03994, 0.8871, 0.0556, 0.8146, 0.07486, 0.8143, 0.07596, 0.833, 0.06122, 0.8335, 0.06122, 0.8335, 0.07596, 0.833, 0.07618, 0.8508, 0.05817, 0.8511, 0.05817, 0.8511, 0.07618, 0.8508, 0.07714, 0.8666, 0.05824, 0.8687, 0.05824, 0.8687, 0.07714, 0.8666, 0.07441, 0.8844, 0.05848, 0.886, 0.07486, 0.8143, 0.09478, 0.8172, 0.09402, 0.8327, 0.07596, 0.833, 0.07596, 0.833, 0.09402, 0.8327, 0.09583, 0.8522, 0.07618, 0.8508, 0.07618, 0.8508, 0.09583, 0.8522, 0.09313, 0.8684, 0.07714, 0.8666, 0.07714, 0.8666, 0.09313, 0.8684, 0.0941, 0.8876, 0.07441, 0.8844, 0.001183, 0.7955, 0.02184, 0.7954, 0.02201, 0.8154, 0.002427, 0.8154, 0.02184, 0.7954, 0.04168, 0.8002, 0.04065, 0.8143, 0.02201, 0.8154, 0.04168, 0.8002, 0.05719, 0.7954, 0.0556, 0.8146, 0.04065, 0.8143, 0.05719, 0.7954, 0.0774, 0.7979, 0.07486, 0.8143, 0.0556, 0.8146, 0.002698, 0.7237, 0.02038, 0.7221, 0.02047, 0.7406, 0.002819, 0.7415, 0.002819, 0.7415, 0.02047, 0.7406, 0.02298, 0.7592, 0.0001097, 0.7613, 0.0001097, 0.7613, 0.02298, 0.7592, 0.02226, 0.7794, 0.005638, 0.7784, 0.005638, 0.7784, 0.02226, 0.7794, 0.02184, 0.7954, 0.001183, 0.7955, 0.02038, 0.7221, 0.03775, 0.7224, 0.0405, 0.7424, 0.02047, 0.7406, 0.02047, 0.7406, 0.0405, 0.7424, 0.03972, 0.763, 0.02298, 0.7592, 0.02298, 0.7592, 0.03972, 0.763, 0.03982, 0.7809, 0.02226, 0.7794, 0.02226, 0.7794, 0.03982, 0.7809, 0.04168, 0.8002, 0.02184, 0.7954, 0.03775, 0.7224, 0.05909, 0.7246, 0.05871, 0.7431, 0.0405, 0.7424, 0.0405, 0.7424, 0.05871, 0.7431, 0.05921, 0.7614, 0.03972, 0.763, 0.03972, 0.763, 0.05921, 0.7614, 0.0582, 0.7794, 0.03982, 0.7809, 0.03982, 0.7809, 0.0582, 0.7794, 0.05719, 0.7954, 0.04168, 0.8002, 0.05909, 0.7246, 0.07619, 0.7244, 0.07731, 0.7416, 0.05871, 0.7431, 0.05871, 0.7431, 0.07731, 0.7416, 0.07656, 0.7623, 0.05921, 0.7614, 0.05921, 0.7614, 0.07656, 0.7623, 0.07501, 0.7788, 0.0582, 0.7794, 0.0582, 0.7794, 0.07501, 0.7788, 0.0774, 0.7979, 0.05719, 0.7954, 0.07619, 0.7244, 0.09136, 0.7248, 0.09152, 0.7399, 0.07731, 0.7416, 0.07731, 0.7416, 0.09152, 0.7399, 0.09507, 0.7611, 0.07656, 0.7623, 0.07656, 0.7623, 0.09507, 0.7611, 0.09611, 0.7783, 0.07501, 0.7788, 0.07501, 0.7788, 0.09611, 0.7783, 0.09735, 0.7939, 0.0774, 0.7979, 0.0007578, 0.7074, 0.02396, 0.7077, 0.02038, 0.7221, 0.002698, 0.7237, 0.02396, 0.7077, 0.03937, 0.7078, 0.03775, 0.7224, 0.02038, 0.7221, 0.03937, 0.7078, 0.05857, 0.7065, 0.05909, 0.7246, 0.03775, 0.7224, 0.05857, 0.7065, 0.07652, 0.7051, 0.07619, 0.7244, 0.05909, 0.7246, 0.00453, 0.6345, 0.02222, 0.635, 0.02232, 0.6504, 0.003605, 0.6526, 0.003605, 0.6526, 0.02232, 0.6504, 0.02144, 0.6703, 0.004241, 0.6704, 0.004241, 0.6704, 0.02144, 0.6703, 0.02152, 0.6896, 0.005469, 0.6865, 0.005469, 0.6865, 0.02152, 0.6896, 0.02396, 0.7077, 0.0007578, 0.7074, 0.02222, 0.635, 0.0415, 0.6335, 0.03904, 0.6514, 0.02232, 0.6504, 0.02232, 0.6504, 0.03904, 0.6514, 0.03998, 0.6707, 0.02144, 0.6703, 0.02144, 0.6703, 0.03998, 0.6707, 0.03579, 0.6891, 0.02152, 0.6896, 0.02152, 0.6896, 0.03579, 0.6891, 0.03937, 0.7078, 0.02396, 0.7077, 0.0415, 0.6335, 0.0587, 0.6352, 0.05823, 0.6518, 0.03904, 0.6514, 0.03904, 0.6514, 0.05823, 0.6518, 0.05897, 0.6728, 0.03998, 0.6707, 0.03998, 0.6707, 0.05897, 0.6728, 0.05776, 0.6884, 0.03579, 0.6891, 0.03579, 0.6891, 0.05776, 0.6884, 0.05857, 0.7065, 0.03937, 0.7078, 0.0587, 0.6352, 0.07593, 0.6336, 0.07353, 0.652, 0.05823, 0.6518, 0.05823, 0.6518, 0.07353, 0.652, 0.0753, 0.6707, 0.05897, 0.6728, 0.05897, 0.6728, 0.0753, 0.6707, 0.07793, 0.6886, 0.05776, 0.6884, 0.05776, 0.6884, 0.07793, 0.6886, 0.07652, 0.7051, 0.05857, 0.7065, 0.07593, 0.6336, 0.09239, 0.6318, 0.09474, 0.6541, 0.07353, 0.652, 0.07353, 0.652, 0.09474, 0.6541, 0.09451, 0.6708, 0.0753, 0.6707, 0.0753, 0.6707, 0.09451, 0.6708, 0.09235, 0.6909, 0.07793, 0.6886, 0.07793, 0.6886, 0.09235, 0.6909, 0.09295, 0.7058, 0.07652, 0.7051, 0.003714, 0.6168, 0.02133, 0.6125, 0.02222, 0.635, 0.00453, 0.6345, 0.02133, 0.6125, 0.04019, 0.6163, 0.0415, 0.6335, 0.02222, 0.635, 0.04019, 0.6163, 0.05775, 0.6158, 0.0587, 0.6352, 0.0415, 0.6335, 0.05775, 0.6158, 0.07514, 0.6198, 0.07593, 0.6336, 0.0587, 0.6352, 0.001534, 0.5425, 0.0222, 0.544, 0.02109, 0.5617, 0.003991, 0.5633, 0.003991, 0.5633, 0.02109, 0.5617, 0.02374, 0.5798, 0.003987, 0.5801, 0.003987, 0.5801, 0.02374, 0.5798, 0.02383, 0.5959, 0.004084, 0.5985, 0.004084, 0.5985, 0.02383, 0.5959, 0.02133, 0.6125, 0.003714, 0.6168, 0.0222, 0.544, 0.04002, 0.5407, 0.0397, 0.5614, 0.02109, 0.5617, 0.02109, 0.5617, 0.0397, 0.5614, 0.04343, 0.5775, 0.02374, 0.5798, 0.02374, 0.5798, 0.04343, 0.5775, 0.04057, 0.5986, 0.02383, 0.5959, 0.02383, 0.5959, 0.04057, 0.5986, 0.04019, 0.6163, 0.02133, 0.6125, 0.04002, 0.5407, 0.06087, 0.5437, 0.05798, 0.5625, 0.0397, 0.5614, 0.0397, 0.5614, 0.05798, 0.5625, 0.05853, 0.5786, 0.04343, 0.5775, 0.04343, 0.5775, 0.05853, 0.5786, 0.0586, 0.5995, 0.04057, 0.5986, 0.04057, 0.5986, 0.0586, 0.5995, 0.05775, 0.6158, 0.04019, 0.6163, 0.06087, 0.5437, 0.07485, 0.5425, 0.07627, 0.562, 0.05798, 0.5625, 0.05798, 0.5625, 0.07627, 0.562, 0.07611, 0.5798, 0.05853, 0.5786, 0.05853, 0.5786, 0.07611, 0.5798, 0.07537, 0.598, 0.0586, 0.5995, 0.0586, 0.5995, 0.07537, 0.598, 0.07514, 0.6198, 0.05775, 0.6158, 0.07485, 0.5425, 0.09404, 0.5439, 0.0936, 0.5601, 0.07627, 0.562, 0.07627, 0.562, 0.0936, 0.5601, 0.09412, 0.5803, 0.07611, 0.5798, 0.07611, 0.5798, 0.09412, 0.5803, 0.09551, 0.5982, 0.07537, 0.598, 0.07537, 0.598, 0.09551, 0.5982, 0.09372, 0.6159, 0.07514, 0.6198, 0.001425, 0.5282, 0.02082, 0.5236, 0.0222, 0.544, 0.001534, 0.5425, 0.02082, 0.5236, 0.04016, 0.5241, 0.04002, 0.5407, 0.0222, 0.544, 0.04016, 0.5241, 0.05772, 0.5247, 0.06087, 0.5437, 0.04002, 0.5407, 0.05772, 0.5247, 0.07608, 0.5255, 0.07485, 0.5425, 0.06087, 0.5437, 0.003619, 0.508, 0.02341, 0.5086, 0.02082, 0.5236, 0.001425, 0.5282, 0.02341, 0.5086, 0.04211, 0.5052, 0.04016, 0.5241, 0.02082, 0.5236, 0.04211, 0.5052, 0.05808, 0.508, 0.05772, 0.5247, 0.04016, 0.5241, 0.05808, 0.508, 0.07617, 0.508, 0.07608, 0.5255, 0.05772, 0.5247, 0.07617, 0.508, 0.09418, 0.5048, 0.09334, 0.5248, 0.07608, 0.5255, 0.453, 0.974, 0.4723, 0.9776, 0.4734, 0.9951, 0.4572, 0.9952, 0.4723, 0.9776, 0.4911, 0.9771, 0.4922, 0.9954, 0.4734, 0.9951, 0.4555, 0.9049, 0.4757, 0.9079, 0.4748, 0.9236, 0.4541, 0.926, 0.4541, 0.926, 0.4748, 0.9236, 0.4725, 0.9415, 0.4547, 0.9412, 0.4547, 0.9412, 0.4725, 0.9415, 0.473, 0.9595, 0.4586, 0.9592, 0.4586, 0.9592, 0.473, 0.9595, 0.4723, 0.9776, 0.453, 0.974, 0.4757, 0.9079, 0.4911, 0.905, 0.4935, 0.9227, 0.4748, 0.9236, 0.4748, 0.9236, 0.4935, 0.9227, 0.4924, 0.941, 0.4725, 0.9415, 0.4725, 0.9415, 0.4924, 0.941, 0.4907, 0.9597, 0.473, 0.9595, 0.473, 0.9595, 0.4907, 0.9597, 0.4911, 0.9771, 0.4723, 0.9776, 0.3652, 0.9774, 0.3834, 0.9808, 0.3856, 0.9975, 0.3652, 0.9955, 0.3834, 0.9808, 0.4003, 0.9773, 0.4006, 0.9948, 0.3856, 0.9975, 0.4003, 0.9773, 0.4213, 0.9775, 0.4188, 0.9955, 0.4006, 0.9948, 0.4213, 0.9775, 0.4369, 0.9775, 0.4362, 0.9947, 0.4188, 0.9955, 0.3629, 0.9043, 0.3842, 0.9054, 0.3821, 0.9277, 0.3646, 0.9227, 0.3646, 0.9227, 0.3821, 0.9277, 0.3827, 0.9381, 0.3641, 0.9409, 0.3641, 0.9409, 0.3827, 0.9381, 0.3829, 0.9594, 0.3638, 0.9613, 0.3638, 0.9613, 0.3829, 0.9594, 0.3834, 0.9808, 0.3652, 0.9774, 0.3842, 0.9054, 0.4011, 0.9052, 0.4001, 0.924, 0.3821, 0.9277, 0.3821, 0.9277, 0.4001, 0.924, 0.4006, 0.9414, 0.3827, 0.9381, 0.3827, 0.9381, 0.4006, 0.9414, 0.4008, 0.9586, 0.3829, 0.9594, 0.3829, 0.9594, 0.4008, 0.9586, 0.4003, 0.9773, 0.3834, 0.9808, 0.4011, 0.9052, 0.4211, 0.904, 0.4191, 0.9224, 0.4001, 0.924, 0.4001, 0.924, 0.4191, 0.9224, 0.4193, 0.9405, 0.4006, 0.9414, 0.4006, 0.9414, 0.4193, 0.9405, 0.4189, 0.961, 0.4008, 0.9586, 0.4008, 0.9586, 0.4189, 0.961, 0.4213, 0.9775, 0.4003, 0.9773, 0.4211, 0.904, 0.4369, 0.9055, 0.4351, 0.923, 0.4191, 0.9224, 0.4191, 0.9224, 0.4351, 0.923, 0.4349, 0.9414, 0.4193, 0.9405, 0.4193, 0.9405, 0.4349, 0.9414, 0.438, 0.96, 0.4189, 0.961, 0.4189, 0.961, 0.438, 0.96, 0.4369, 0.9775, 0.4213, 0.9775, 0.4369, 0.9055, 0.4555, 0.9049, 0.4541, 0.926, 0.4351, 0.923, 0.4351, 0.923, 0.4541, 0.926, 0.4547, 0.9412, 0.4349, 0.9414, 0.4349, 0.9414, 0.4547, 0.9412, 0.4586, 0.9592, 0.438, 0.96, 0.438, 0.96, 0.4586, 0.9592, 0.453, 0.974, 0.4369, 0.9775, 0.2748, 0.9775, 0.2901, 0.9752, 0.2915, 0.9943, 0.2725, 0.9952, 0.2901, 0.9752, 0.3126, 0.9768, 0.3101, 0.9953, 0.2915, 0.9943, 0.3126, 0.9768, 0.3289, 0.9782, 0.3291, 0.9951, 0.3101, 0.9953, 0.3289, 0.9782, 0.3466, 0.9795, 0.3456, 0.9955, 0.3291, 0.9951, 0.2732, 0.9061, 0.294, 0.9051, 0.2902, 0.925, 0.2761, 0.9236, 0.2761, 0.9236, 0.2902, 0.925, 0.2928, 0.9409, 0.2736, 0.9439, 0.2736, 0.9439, 0.2928, 0.9409, 0.2932, 0.9589, 0.2753, 0.9619, 0.2753, 0.9619, 0.2932, 0.9589, 0.2901, 0.9752, 0.2748, 0.9775, 0.294, 0.9051, 0.3101, 0.9037, 0.3104, 0.9204, 0.2902, 0.925, 0.2902, 0.925, 0.3104, 0.9204, 0.3102, 0.9406, 0.2928, 0.9409, 0.2928, 0.9409, 0.3102, 0.9406, 0.3122, 0.96, 0.2932, 0.9589, 0.2932, 0.9589, 0.3122, 0.96, 0.3126, 0.9768, 0.2901, 0.9752, 0.3101, 0.9037, 0.3283, 0.906, 0.3286, 0.9237, 0.3104, 0.9204, 0.3104, 0.9204, 0.3286, 0.9237, 0.3293, 0.9424, 0.3102, 0.9406, 0.3102, 0.9406, 0.3293, 0.9424, 0.3316, 0.9578, 0.3122, 0.96, 0.3122, 0.96, 0.3316, 0.9578, 0.3289, 0.9782, 0.3126, 0.9768, 0.3283, 0.906, 0.347, 0.9081, 0.3475, 0.9234, 0.3286, 0.9237, 0.3286, 0.9237, 0.3475, 0.9234, 0.3465, 0.942, 0.3293, 0.9424, 0.3293, 0.9424, 0.3465, 0.942, 0.3474, 0.9592, 0.3316, 0.9578, 0.3316, 0.9578, 0.3474, 0.9592, 0.3466, 0.9795, 0.3289, 0.9782, 0.347, 0.9081, 0.3629, 0.9043, 0.3646, 0.9227, 0.3475, 0.9234, 0.3475, 0.9234, 0.3646, 0.9227, 0.3641, 0.9409, 0.3465, 0.942, 0.3465, 0.942, 0.3641, 0.9409, 0.3638, 0.9613, 0.3474, 0.9592, 0.3474, 0.9592, 0.3638, 0.9613, 0.3652, 0.9774, 0.3466, 0.9795, 0.1847, 0.9751, 0.2021, 0.9779, 0.2043, 0.9962, 0.1845, 0.993, 0.2021, 0.9779, 0.222, 0.9769, 0.2236, 0.9979, 0.2043, 0.9962, 0.222, 0.9769, 0.2364, 0.9805, 0.2389, 0.9952, 0.2236, 0.9979, 0.2364, 0.9805, 0.2545, 0.9781, 0.2579, 0.9949, 0.2389, 0.9952, 0.1842, 0.9052, 0.2017, 0.9076, 0.2041, 0.9199, 0.1846, 0.9253, 0.1846, 0.9253, 0.2041, 0.9199, 0.2031, 0.9434, 0.1837, 0.9402, 0.1837, 0.9402, 0.2031, 0.9434, 0.1982, 0.9602, 0.1859, 0.9594, 0.1859, 0.9594, 0.1982, 0.9602, 0.2021, 0.9779, 0.1847, 0.9751, 0.2017, 0.9076, 0.223, 0.9053, 0.2202, 0.9235, 0.2041, 0.9199, 0.2041, 0.9199, 0.2202, 0.9235, 0.2187, 0.9428, 0.2031, 0.9434, 0.2031, 0.9434, 0.2187, 0.9428, 0.2192, 0.9585, 0.1982, 0.9602, 0.1982, 0.9602, 0.2192, 0.9585, 0.222, 0.9769, 0.2021, 0.9779, 0.223, 0.9053, 0.2404, 0.9079, 0.2384, 0.9233, 0.2202, 0.9235, 0.2202, 0.9235, 0.2384, 0.9233, 0.2365, 0.9376, 0.2187, 0.9428, 0.2187, 0.9428, 0.2365, 0.9376, 0.239, 0.9601, 0.2192, 0.9585, 0.2192, 0.9585, 0.239, 0.9601, 0.2364, 0.9805, 0.222, 0.9769, 0.2404, 0.9079, 0.2567, 0.9088, 0.2569, 0.9224, 0.2384, 0.9233, 0.2384, 0.9233, 0.2569, 0.9224, 0.2578, 0.9436, 0.2365, 0.9376, 0.2365, 0.9376, 0.2578, 0.9436, 0.2559, 0.9589, 0.239, 0.9601, 0.239, 0.9601, 0.2559, 0.9589, 0.2545, 0.9781, 0.2364, 0.9805, 0.2567, 0.9088, 0.2732, 0.9061, 0.2761, 0.9236, 0.2569, 0.9224, 0.2569, 0.9224, 0.2761, 0.9236, 0.2736, 0.9439, 0.2578, 0.9436, 0.2578, 0.9436, 0.2736, 0.9439, 0.2753, 0.9619, 0.2559, 0.9589, 0.2559, 0.9589, 0.2753, 0.9619, 0.2748, 0.9775, 0.2545, 0.9781, 0.09469, 0.9784, 0.1113, 0.9746, 0.112, 0.995, 0.09553, 0.9943, 0.1113, 0.9746, 0.1302, 0.9779, 0.1314, 0.9948, 0.112, 0.995, 0.1302, 0.9779, 0.1481, 0.9777, 0.1512, 0.9944, 0.1314, 0.9948, 0.1481, 0.9777, 0.1659, 0.978, 0.1668, 0.9959, 0.1512, 0.9944, 0.09207, 0.9031, 0.1095, 0.9032, 0.109, 0.926, 0.09384, 0.9231, 0.09384, 0.9231, 0.109, 0.926, 0.1118, 0.9392, 0.09423, 0.9384, 0.09423, 0.9384, 0.1118, 0.9392, 0.1122, 0.9592, 0.09533, 0.9589, 0.09533, 0.9589, 0.1122, 0.9592, 0.1113, 0.9746, 0.09469, 0.9784, 0.1095, 0.9032, 0.1298, 0.9043, 0.1306, 0.9228, 0.109, 0.926, 0.109, 0.926, 0.1306, 0.9228, 0.1338, 0.9401, 0.1118, 0.9392, 0.1118, 0.9392, 0.1338, 0.9401, 0.1309, 0.9594, 0.1122, 0.9592, 0.1122, 0.9592, 0.1309, 0.9594, 0.1302, 0.9779, 0.1113, 0.9746, 0.1298, 0.9043, 0.149, 0.907, 0.1484, 0.923, 0.1306, 0.9228, 0.1306, 0.9228, 0.1484, 0.923, 0.1489, 0.9409, 0.1338, 0.9401, 0.1338, 0.9401, 0.1489, 0.9409, 0.1482, 0.9591, 0.1309, 0.9594, 0.1309, 0.9594, 0.1482, 0.9591, 0.1481, 0.9777, 0.1302, 0.9779, 0.149, 0.907, 0.1657, 0.9046, 0.1671, 0.9233, 0.1484, 0.923, 0.1484, 0.923, 0.1671, 0.9233, 0.1651, 0.9428, 0.1489, 0.9409, 0.1489, 0.9409, 0.1651, 0.9428, 0.1669, 0.9569, 0.1482, 0.9591, 0.1482, 0.9591, 0.1669, 0.9569, 0.1659, 0.978, 0.1481, 0.9777, 0.1657, 0.9046, 0.1842, 0.9052, 0.1846, 0.9253, 0.1671, 0.9233, 0.1671, 0.9233, 0.1846, 0.9253, 0.1837, 0.9402, 0.1651, 0.9428, 0.1651, 0.9428, 0.1837, 0.9402, 0.1859, 0.9594, 0.1669, 0.9569, 0.1669, 0.9569, 0.1859, 0.9594, 0.1847, 0.9751, 0.1659, 0.978, 0.003943, 0.9782, 0.02287, 0.9795, 0.02187, 0.9935, 0.003952, 0.9954, 0.02287, 0.9795, 0.04238, 0.9772, 0.03787, 0.9966, 0.02187, 0.9935, 0.04238, 0.9772, 0.05784, 0.9781, 0.05959, 0.992, 0.03787, 0.9966, 0.05784, 0.9781, 0.07762, 0.9777, 0.07308, 0.9954, 0.05959, 0.992, 0.003636, 0.9047, 0.02285, 0.9078, 0.02095, 0.9249, 0.006573, 0.9252, 0.006573, 0.9252, 0.02095, 0.9249, 0.0204, 0.94, 0.005798, 0.9401, 0.005798, 0.9401, 0.0204, 0.94, 0.02061, 0.9623, 0.003578, 0.9588, 0.003578, 0.9588, 0.02061, 0.9623, 0.02287, 0.9795, 0.003943, 0.9782, 0.02285, 0.9078, 0.04373, 0.9047, 0.03931, 0.9246, 0.02095, 0.9249, 0.02095, 0.9249, 0.03931, 0.9246, 0.039, 0.9397, 0.0204, 0.94, 0.0204, 0.94, 0.039, 0.9397, 0.0366, 0.9577, 0.02061, 0.9623, 0.02061, 0.9623, 0.0366, 0.9577, 0.04238, 0.9772, 0.02287, 0.9795, 0.04373, 0.9047, 0.05546, 0.9049, 0.06089, 0.9214, 0.03931, 0.9246, 0.03931, 0.9246, 0.06089, 0.9214, 0.05981, 0.9419, 0.039, 0.9397, 0.039, 0.9397, 0.05981, 0.9419, 0.05818, 0.959, 0.0366, 0.9577, 0.0366, 0.9577, 0.05818, 0.959, 0.05784, 0.9781, 0.04238, 0.9772, 0.05546, 0.9049, 0.076, 0.9011, 0.07531, 0.9245, 0.06089, 0.9214, 0.06089, 0.9214, 0.07531, 0.9245, 0.07644, 0.939, 0.05981, 0.9419, 0.05981, 0.9419, 0.07644, 0.939, 0.07614, 0.9569, 0.05818, 0.959, 0.05818, 0.959, 0.07614, 0.9569, 0.07762, 0.9777, 0.05784, 0.9781, 0.076, 0.9011, 0.09207, 0.9031, 0.09384, 0.9231, 0.07531, 0.9245, 0.07531, 0.9245, 0.09384, 0.9231, 0.09423, 0.9384, 0.07644, 0.939, 0.07644, 0.939, 0.09423, 0.9384, 0.09533, 0.9589, 0.07614, 0.9569, 0.07614, 0.9569, 0.09533, 0.9589, 0.09469, 0.9784, 0.07762, 0.9777])
me_plane_002.materials.append(mat_water)
me_plane_002.use_remesh_preserve_volume = False
me_plane_002.use_remesh_preserve_attributes = False
me_plane_002.use_mirror_vertex_groups = False
me_plane_002.update()
lat_lattice = bpy.data.lattices.new('Lattice')
lat_lattice.points_u = 5
lat_lattice.points.foreach_set('co_deform', [-0.5, -0.5, -0.5, -0.25, -0.5, -0.5, 0.0, -0.5, -0.2052, 0.25, -0.5, -0.5, 0.5, -0.5, -0.5, -0.5, 0.5, -0.5, -0.25, 0.5, -0.5, 0.0, 0.5, -0.2052, 0.25, 0.5, -0.5, 0.5, 0.5, -0.5, -0.5, -0.5, 0.5, -0.25, -0.5, 0.5, 0.0, -0.5, 0.7948, 0.25, -0.5, 0.5, 0.5, -0.5, 0.5, -0.5, 0.5, 0.5, -0.25, 0.5, 0.5, 0.0, 0.5, 0.7948, 0.25, 0.5, 0.5, 0.5, 0.5, 0.5])

# ---- objects
ob_lattice = bpy.data.objects.new('Lattice', lat_lattice)
ob_plane = bpy.data.objects.new('Plane', me_plane_002)

# ---- transforms, parenting, visibility, modifiers, constraints
ob_lattice.location = (0.0, 0.0, 0.0)
ob_lattice.scale = (50.91, 50.91, 50.91)
ob_lattice.lineart.crease_threshold = 0.0
ob_plane.location = (0.0, 0.0, 0.0)
ob_plane.lineart.crease_threshold = 0.0
_m = ob_plane.modifiers.new('Triangulate', 'TRIANGULATE')
_m.quad_method = 'BEAUTY'
_m = ob_plane.modifiers.new('Lattice', 'LATTICE')
_m.object = ob_lattice

# ---- collection membership
col_collection_1.objects.link(ob_lattice)
col_collection_1.objects.link(ob_plane)

# ---- scene / render settings (as saved in the file)
scene.frame_start = 1; scene.frame_end = 250; scene.frame_set(2)
scene.render.engine = 'CYCLES'
scene.render.resolution_percentage = 50
scene.render.dither_intensity = 0.0
scene.cycles.use_denoising = False
scene.cycles.samples = 128
scene.cycles.sampling_pattern = 'TABULATED_SOBOL'
scene.cycles.light_sampling_threshold = 0.0
scene.cycles.use_adaptive_sampling = False
scene.cycles.use_light_tree = False
scene.cycles.blur_glossy = 0.0
scene.cycles.sample_clamp_indirect = 0.0
scene.view_settings.view_transform = 'Standard'
bpy.context.view_layer.update()

# ---- added for rendering (the .blend has no active camera and no usable light): camera, sun
cam_auto = bpy.data.cameras.new('AutoCamera')
cam_auto.lens = 50.0
cam_auto.sensor_width = 36.0
cam_auto.clip_end = 1173.88
ob_auto_camera = bpy.data.objects.new('AutoCamera', cam_auto)
scene.collection.objects.link(ob_auto_camera)
ob_auto_camera.location = (66.9091, -80.1798, 58.4969)
ob_auto_camera.rotation_euler = (1.09748, -7.21219e-08, 0.694738)
scene.camera = ob_auto_camera
light_auto_sun = bpy.data.lights.new('AutoSun', 'SUN')
light_auto_sun.energy = 3.0
light_auto_sun.angle = 0.0523599
ob_auto_sun = bpy.data.objects.new('AutoSun', light_auto_sun)
scene.collection.objects.link(ob_auto_sun)
ob_auto_sun.rotation_euler = (0.872665, 0.174533, 0.523599)
bpy.context.view_layer.update()
